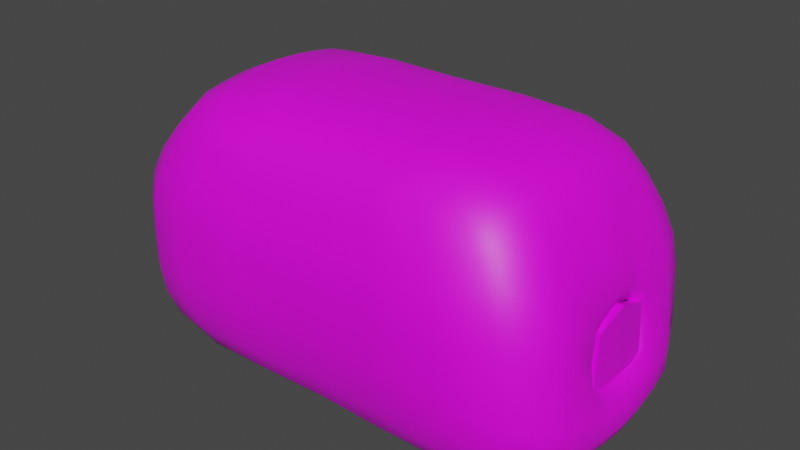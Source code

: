 # Source: stomach.blend  (saved by Blender 3.6.13; exported with 4.5.12 LTS)
import bpy
from mathutils import Matrix  # noqa: F401  (used for matrix-valued properties, if any)

bpy.ops.wm.read_factory_settings(use_empty=True)
scene = bpy.context.scene
scene.name = 'Scene'

# ---- collections
col_collection = bpy.data.collections.new('Collection'); scene.collection.children.link(col_collection)

# ---- images (referenced by path relative to the original .blend; pixels are not part of the script)
import os
ASSET_DIR = os.environ.get("B2B_ASSET_DIR", "")  # directory of the original .blend (textures are referenced by path, not embedded)
HERE = os.path.dirname(os.path.abspath(__file__))  # packed textures are extracted next to this script under _unpacked/

def load_image(name, relpath, width, height, colorspace="sRGB"):
    """Load a texture the original file referenced (path relative to the .blend, or extracted next to this script)."""
    p = next((c for c in (os.path.join(HERE, relpath), os.path.join(ASSET_DIR, relpath)) if relpath and os.path.exists(c)), "")
    if p:
        img = bpy.data.images.load(p, check_existing=True)
        img.name = name
    else:  # same state as the original file: an image datablock whose file is absent (Cycles renders it pink)
        img = bpy.data.images.new(name, width, height)
        img.source = "FILE"
        img.filepath = "//" + (relpath or name)
    img.colorspace_settings.name = colorspace
    return img
img_untitled = load_image('Untitled', '', 1024, 1024, 'sRGB')

# ---- materials (node trees are filled in below, after node groups)
mat_material = bpy.data.materials.new('Material')
mat_material.alpha_threshold = 0.0
mat_material.use_transparent_shadow = False
mat_material.roughness = 0.5
mat_material.line_color = (0.0, 0.0, 0.0, 1.0)

# ---- material node trees
mat_material.use_nodes = True; mat_material.node_tree.nodes.clear()
_N = mat_material.node_tree.nodes; _L = mat_material.node_tree.links
n0 = _N.new('ShaderNodeOutputMaterial'); n0.name = 'Material Output'; n0.location = (300, 300)
n1 = _N.new('ShaderNodeBsdfPrincipled'); n1.name = 'Principled BSDF'; n1.location = (10, 300)
n1.distribution = 'GGX'
n1.subsurface_method = 'RANDOM_WALK_SKIN'
n1.inputs[3].default_value = 1.45
n1.inputs[27].default_value = (0.0, 0.0, 0.0, 1.0)
n1.inputs[28].default_value = 1.0
n2 = _N.new('ShaderNodeTexImage'); n2.name = 'Image Texture'; n2.location = (-280, 260)
n2.image = img_untitled
_L.new(n1.outputs[0], n0.inputs[0])
_L.new(n2.outputs[0], n1.inputs[0])
n0.is_active_output = True

# ---- world
world_world = bpy.data.worlds.new('World'); scene.world = world_world
world_world.use_nodes = True; world_world.node_tree.nodes.clear()
_N = world_world.node_tree.nodes; _L = world_world.node_tree.links
n0 = _N.new('ShaderNodeOutputWorld'); n0.name = 'World Output'; n0.location = (300, 300)
n1 = _N.new('ShaderNodeBackground'); n1.name = 'Background'; n1.location = (10, 300)
n1.inputs[0].default_value = (0.05088, 0.05088, 0.05088, 1.0)
_L.new(n1.outputs[0], n0.inputs[0])
n0.is_active_output = True
world_world.color = (0.05088, 0.05088, 0.05088)
world_world.use_sun_shadow = False
world_world.sun_shadow_jitter_overblur = 0.0

# ---- meshes
me_cube = bpy.data.meshes.new('Cube')
me_cube.from_pydata([(0.7612, 0.8178, 0.6612), (1.051, 0.9779, -0.5897), (0.7612, -0.8178, 0.6612), (1.051, -0.9779, -0.5895), (1.058, 0.01077, 0.8998), (1.756, -1.39e-05, -0.7546), (0.5605, 0.5643, 0.3349), (0.7657, 0.7057, -0.9071), (0.5605, -0.5643, 0.3349), (0.7657, -0.7057, -0.9071), (0.8257, -4.657e-10, 0.4793), (1.366, 2.767e-05, -0.9933), (-9.313e-10, 0.9599, -0.5197), (1.031, 0.9932, 0.1428), (1.031, -0.9932, 0.1428), (0.0, -0.7909, 0.6601), (0.9752, -0.5968, 0.8217), (-9.313e-10, -0.9599, -0.5197), (-3.725e-09, 0.7909, 0.6601), (1.609, 0.7466, -0.6894), (0.9752, 0.5989, 0.8217), (1.609, -0.7466, -0.6887), (1.628, 0.01106, 0.07719), (0.0, -3.725e-09, 0.9508), (-3.26e-09, 0.7427, -0.9022), (0.7222, 0.6429, -0.01888), (0.7222, -0.6429, -0.01888), (0.0, -0.5673, 0.3837), (0.7225, -0.3988, 0.4409), (-1.863e-09, -0.7427, -0.9022), (0.0, 0.5673, 0.3837), (1.345, 0.5142, -0.9915), (0.7225, 0.3988, 0.4409), (1.345, -0.5142, -0.9915), (1.474, 7.255e-05, 0.07276), (0.0, 0.0, 0.6274), (0.9683, 0.847, -0.9236), (0.9683, -0.847, -0.923), (1.615, 4.889e-09, -0.9482), (0.0, -0.5248, 0.8713), (1.863e-09, -0.9747, 0.1237), (1.562, -0.7379, 0.1527), (-1.304e-08, 0.9747, 0.1237), (1.562, 0.7403, 0.1527), (0.0, 0.5248, 0.8713), (-9.313e-10, -0.3682, 0.5764), (-3.725e-09, -0.6762, -0.01632), (1.133, -0.4556, -0.007369), (0.0, 0.6762, -0.01632), (1.133, 0.4557, -0.007369), (9.313e-10, 0.3682, 0.5764), (-1.863e-09, 0.8466, -0.9054), (-1.397e-09, -0.8466, -0.9054), (1.474, 0.636, -0.9448), (1.474, -0.636, -0.942), (0.7219, 0.6869, -0.5696), (0.7219, -0.6869, -0.5696), (1.5, 0.0004294, -0.4821), (0.0, -0.7079, -0.4864), (1.261, -0.4874, -0.4802), (0.0, 0.7079, -0.4864), (1.261, 0.4875, -0.4802), (0.8294, 0.0005516, -0.9129), (0.8347, 0.001792, -0.577), (-0.7612, 0.8178, 0.6612), (-1.051, 0.9779, -0.5897), (-0.7612, -0.8178, 0.6612), (-1.051, -0.9779, -0.5895), (-1.058, -3.725e-09, 0.9064), (-1.776, -1.863e-09, -0.7179), (-0.5605, 0.5643, 0.3349), (-0.9946, 0.7057, -0.9071), (-0.5605, -0.5643, 0.3349), (-0.9072, -0.7057, -0.9071), (-0.7665, -3.076e-05, 0.4834), (-1.366, -8.325e-05, -0.9933), (-1.031, 0.9932, 0.1428), (-1.031, -0.9932, 0.1428), (-0.9754, -0.6001, 0.8224), (-1.611, 0.7502, -0.6833), (-0.9754, 0.6001, 0.8224), (-1.611, -0.7502, -0.6826), (-1.732, -4.657e-09, 0.2272), (-0.7222, 0.6429, -0.01888), (-0.7222, -0.6429, -0.01888), (-0.7122, -0.3988, 0.4429), (-1.345, 0.5142, -0.9915), (-0.7122, 0.3988, 0.4429), (-1.345, -0.5142, -0.9915), (-1.177, -0.0006065, 0.0116), (-0.9683, 0.847, -0.9236), (-0.9683, -0.847, -0.923), (-1.615, 6.985e-09, -0.9482), (-1.573, -0.7632, 0.1953), (-1.573, 0.7632, 0.1953), (-1.083, -0.4551, 0.0007559), (-1.083, 0.455, 0.0007559), (-1.474, 0.636, -0.9448), (-1.474, -0.636, -0.942), (-0.7894, 0.721, -0.5434), (-0.8634, -0.6869, -0.5592), (-1.234, -0.003261, -0.484), (-1.263, -0.5628, -0.4798), (-1.261, 0.524, -0.4935), (-1.014, -0.0007493, -0.9978), (-0.8614, 0.05283, -0.5532), (1.038, -0.2856, 0.8819), (1.729, -0.3698, -0.7409), (0.8066, -0.198, 0.4665), (1.344, -0.2876, -0.9921), (0.0, -0.2576, 0.9335), (1.635, -0.2729, -0.01138), (-2.794e-09, -0.1801, 0.6178), (1.464, -0.2313, -0.03667), (1.588, -0.3235, -0.9469), (1.484, -0.2692, -0.4312), (0.8009, -0.345, -0.5733), (0.8032, -0.3526, -0.9102), (-1.039, -0.3012, 0.8859), (-1.743, -0.3839, -0.7104), (-0.7555, -0.198, 0.4748), (-1.344, -0.2876, -0.9921), (-1.7, -0.3908, 0.2184), (-1.16, -0.2279, 0.009146), (-1.588, -0.3235, -0.9469), (-1.214, -0.2632, -0.4817), (-0.8955, -0.3466, -0.552), (-0.943, -0.3536, -0.9103), (1.729, 0.3698, -0.7414), (1.038, 0.2984, 0.8819), (1.344, 0.2876, -0.9925), (0.8066, 0.198, 0.4665), (1.635, 0.2833, -0.01138), (0.0, 0.2576, 0.9335), (1.464, 0.2315, -0.03667), (3.725e-09, 0.1801, 0.6178), (1.588, 0.3235, -0.9487), (1.484, 0.2695, -0.4312), (0.8032, 0.3531, -0.9102), (0.8009, 0.3469, -0.5733), (-1.743, 0.3839, -0.7108), (-1.039, 0.3012, 0.8859), (-1.344, 0.2875, -0.9925), (-0.7555, 0.198, 0.4748), (-1.7, 0.3908, 0.2184), (-1.16, 0.2271, 0.009146), (-1.588, 0.3235, -0.9487), (-1.215, 0.2592, -0.4839), (-1.031, 0.3522, -0.9124), (-0.8261, 0.357, -0.5432), (1.059, 1.007, -0.2124), (1.059, -1.007, -0.2124), (1.685, -5.499e-05, -0.5261), (7.451e-09, -0.9856, -0.1784), (1.614, -0.7568, -0.282), (-3.725e-09, 0.9856, -0.1784), (1.614, 0.7568, -0.282), (-1.059, 1.007, -0.2124), (-1.059, -1.007, -0.2124), (-1.793, -4.657e-09, -0.2574), (-1.626, -0.7755, -0.2486), (-1.626, 0.7755, -0.2486), (-1.759, -0.3974, -0.2565), (1.678, -0.3069, -0.439), (-1.759, 0.3974, -0.2565), (1.678, 0.3069, -0.439), (-0.1126, 0.66, -0.9623), (-0.2673, 0.05996, -0.9795), (-0.09819, 0.3605, -0.9787), (-0.5855, 0.08779, -0.7599), (-0.5595, 0.3604, -0.7428), (-0.5436, 0.7237, -0.7049), (-0.3744, 0.09774, -0.8778), (-0.2909, 0.7147, -0.8599), (-0.3076, 0.3759, -0.8858), (0.922, 0.9184, 0.4349), (0.922, -0.9184, 0.4349), (1.477, 0.04317, 0.5401), (5.588e-09, -0.9093, 0.3973), (1.364, -0.6741, 0.5371), (-5.588e-09, 0.9093, 0.3973), (1.364, 0.6826, 0.5371), (-0.922, 0.9184, 0.4349), (-0.922, -0.9184, 0.4349), (-1.495, -4.657e-09, 0.6118), (-1.367, -0.692, 0.5488), (-1.367, 0.692, 0.5488), (-1.467, -0.3521, 0.5956), (1.452, -0.2717, 0.5369), (-1.467, 0.3521, 0.5956), (1.452, 0.3229, 0.5369), (0.5638, 0.9782, -0.5413), (0.9839, 0.9616, 0.2948), (1.062, 1.002, -0.3987), (0.9839, -0.9616, 0.2948), (1.062, -1.002, -0.3987), (0.4583, -0.8063, 0.6619), (1.02, -0.4416, 0.8644), (0.8822, -0.7364, 0.7405), (0.5638, -0.9782, -0.5412), (0.4583, 0.8063, 0.6619), (1.7, 0.5635, -0.7217), (1.4, 0.8956, -0.643), (0.8822, 0.7367, 0.7405), (1.052, 0.1537, 0.8942), (1.4, -0.8957, -0.6425), (1.748, -0.1823, -0.7514), (1.575, 0.03119, 0.284), (1.738, -3.988e-05, -0.6268), (0.5871, 0.001347, 0.9483), (0.4764, 0.7448, -0.9038), (0.6476, 0.6056, 0.1952), (0.6943, 0.7256, -0.7388), (0.6476, -0.6056, 0.1952), (0.6943, -0.7256, -0.7388), (0.3329, -0.5686, 0.3702), (0.7749, -0.2974, 0.46), (0.6461, -0.4981, 0.3946), (0.4764, -0.7448, -0.9038), (0.3329, 0.5686, 0.3702), (1.329, 0.4261, -0.9919), (1.148, 0.6265, -0.9808), (0.6461, 0.4981, 0.3946), (0.8218, 0.09901, 0.4746), (1.148, -0.6265, -0.9808), (1.36, -0.1438, -0.9929), (1.197, 9.068e-06, 0.2694), (0.4194, 0.0, 0.5963), (1.018, 0.921, -0.78), (0.9226, 0.7749, -0.9738), (1.018, -0.921, -0.7795), (0.9226, -0.7749, -0.9734), (1.708, -1.734e-06, -0.8686), (1.503, 3.464e-06, -0.9841), (0.0, -0.3876, 0.916), (0.0, -0.669, 0.7808), (0.5425, -0.549, 0.8667), (0.5538, -0.9933, 0.1278), (0.0, -0.9471, 0.2632), (3.958e-09, -0.9852, -0.02468), (1.63, -0.5102, 0.0806), (1.477, -0.7098, 0.3521), (1.368, -0.9076, 0.1638), (1.601, -0.7511, -0.06159), (0.0, 0.9471, 0.2632), (0.5538, 0.9933, 0.1278), (-3.492e-09, 0.9852, -0.02468), (1.368, 0.9079, 0.1638), (1.477, 0.7161, 0.3521), (1.63, 0.5173, 0.0806), (1.601, 0.7515, -0.06159), (-3.725e-09, 0.669, 0.7808), (-1.397e-09, 0.3876, 0.916), (0.5425, 0.5493, 0.8667), (0.3853, -0.3768, 0.5478), (-1.863e-09, -0.4726, 0.5066), (-3.725e-09, -0.2711, 0.6072), (-9.313e-10, -0.6972, -0.2472), (0.0, -0.6349, 0.202), (0.3902, -0.6732, -0.01864), (1.212, -0.4755, -0.2472), (0.9571, -0.5639, -0.01129), (0.9728, -0.4279, 0.2398), (1.296, -0.344, -0.01831), (0.0, 0.6972, -0.2472), (0.3902, 0.6732, -0.01864), (0.0, 0.6349, 0.202), (1.212, 0.4755, -0.2472), (1.296, 0.3441, -0.01831), (0.9728, 0.4279, 0.2398), (0.9571, 0.5639, -0.01129), (0.3853, 0.3768, 0.5478), (0.0, 0.2711, 0.6072), (0.0, 0.4726, 0.5066), (-9.313e-10, 0.9103, -0.7321), (0.5206, 0.8575, -0.9112), (-7.451e-09, 0.787, -0.9668), (-9.313e-10, -0.9103, -0.7321), (5.588e-09, -0.787, -0.9668), (0.5206, -0.8575, -0.9111), (1.556, 0.7002, -0.8439), (1.559, 0.4839, -0.9483), (1.385, 0.5735, -0.9854), (1.285, 0.7672, -0.936), (1.556, -0.7002, -0.8419), (1.285, -0.7672, -0.9342), (1.385, -0.5735, -0.9835), (1.559, -0.4839, -0.9457), (0.7799, 0.6659, -0.2569), (0.7799, -0.6659, -0.2569), (1.62, -0.232, -0.4163), (0.0, -0.7191, -0.7234), (1.303, -0.5008, -0.7358), (0.0, 0.7191, -0.7234), (1.303, 0.5009, -0.7358), (1.337, 0.3965, -0.4167), (1.078, 0.6, -0.4937), (0.4432, 0.7084, -0.4947), (1.078, -0.6, -0.4937), (1.497, -0.1386, -0.4767), (0.4432, -0.7084, -0.4947), (0.7671, 0.001347, -0.746), (0.7843, 0.5294, -0.9086), (1.273, 0.001271, -0.4984), (0.8256, -0.1719, -0.5757), (1.202, 0.0001347, -0.9852), (0.8211, -0.176, -0.912), (0.7644, 0.5173, -0.5712), (-0.5638, 0.9782, -0.5413), (-0.9839, 0.9616, 0.2948), (-1.062, 1.002, -0.3987), (-0.9839, -0.9616, 0.2948), (-1.062, -1.002, -0.3987), (-0.4583, -0.8063, 0.6619), (-1.02, -0.4515, 0.8665), (-0.8822, -0.7369, 0.7405), (-0.5638, -0.9782, -0.5412), (-0.4583, 0.8063, 0.6619), (-1.708, 0.5737, -0.7034), (-1.4, 0.8961, -0.6422), (-0.8822, 0.7369, 0.7405), (-1.052, 0.1506, 0.9), (-1.4, -0.8961, -0.6418), (-1.765, -0.192, -0.7155), (-1.63, -5.704e-09, 0.4289), (-1.797, -3.842e-09, -0.5061), (-0.5872, -1.979e-09, 0.9491), (-0.4764, 0.7448, -0.9038), (-0.6476, 0.6056, 0.1952), (-0.9138, 0.7299, -0.7284), (-0.6476, -0.6056, 0.1952), (-0.8358, -0.7256, -0.7388), (-0.3329, -0.5686, 0.3702), (-0.7439, -0.2974, 0.4659), (-0.6448, -0.4981, 0.3949), (-0.4764, -0.7448, -0.9038), (-0.3329, 0.5686, 0.3702), (-1.329, 0.4261, -0.9919), (-1.148, 0.6265, -0.9808), (-0.6448, 0.4981, 0.3949), (-0.7631, 0.09898, 0.4807), (-1.148, -0.6265, -0.9808), (-1.359, -0.1438, -0.9929), (-1.019, -0.0001489, 0.2715), (-0.412, -3.845e-06, 0.5968), (-1.018, 0.921, -0.78), (-0.9226, 0.7749, -0.9738), (-1.018, -0.921, -0.7795), (-0.9226, -0.7749, -0.9734), (-1.71, 1.164e-09, -0.8641), (-1.503, -1.04e-05, -0.9841), (-0.5425, -0.5494, 0.8668), (-0.5538, -0.9933, 0.1278), (-1.666, -0.5839, 0.2105), (-1.484, -0.7331, 0.3805), (-1.37, -0.9108, 0.1691), (-1.614, -0.7748, -0.01815), (-0.5538, 0.9933, 0.1278), (-1.37, 0.9108, 0.1691), (-1.484, 0.7331, 0.3805), (-1.666, 0.5839, 0.2105), (-1.614, 0.7748, -0.01815), (-0.5425, 0.5494, 0.8668), (-0.384, -0.3768, 0.5481), (-0.3902, -0.6732, -0.01864), (-1.162, -0.4742, -0.2417), (-0.9508, -0.5638, -0.01028), (-0.9419, -0.4279, 0.2457), (-1.141, -0.3415, 0.006753), (-0.3902, 0.6732, -0.01864), (-1.162, 0.4738, -0.2417), (-1.141, 0.3411, 0.006753), (-0.9419, 0.4278, 0.2457), (-0.9508, 0.5638, -0.01028), (-0.384, 0.3768, 0.5481), (-0.5206, 0.8575, -0.9112), (-0.5206, -0.8575, -0.9111), (-1.556, 0.7006, -0.8431), (-1.559, 0.4839, -0.9483), (-1.385, 0.5735, -0.9854), (-1.285, 0.7672, -0.936), (-1.556, -0.7006, -0.8411), (-1.285, -0.7672, -0.9342), (-1.385, -0.5735, -0.9835), (-1.559, -0.4839, -0.9457), (-0.7737, 0.6688, -0.25), (-0.7798, -0.6659, -0.2569), (-1.253, -0.001641, -0.232), (-1.303, -0.5009, -0.7358), (-1.303, 0.5008, -0.7358), (-1.205, 0.3878, -0.4835), (-1.069, 0.6042, -0.4834), (-0.437, 0.7112, -0.4878), (-1.078, -0.6, -0.4937), (-1.227, -0.1335, -0.483), (-0.4432, -0.7084, -0.4947), (-0.8435, 0.002483, -0.7595), (-1.013, 0.529, -0.91), (-1.114, -0.0001174, -0.5138), (-0.9062, -0.1719, -0.5554), (-1.197, -0.0003221, -0.9923), (-0.9566, -0.1777, -0.9192), (-0.8086, 0.5393, -0.5363), (1.052, -0.1349, 0.8942), (1.7, -0.5635, -0.721), (0.8218, -0.09901, 0.4746), (1.329, -0.4261, -0.9913), (-1.164e-08, -0.1288, 0.9454), (1.626, -0.1133, 0.05793), (0.0, -0.09004, 0.6244), (1.472, -0.1127, 0.05201), (1.606, -0.1618, -0.9476), (1.337, -0.3962, -0.4167), (0.7644, -0.5164, -0.5712), (0.7843, -0.5292, -0.9086), (-1.052, -0.1506, 0.9), (-1.708, -0.5737, -0.7027), (-0.7631, -0.09903, 0.4807), (-1.329, -0.4261, -0.9913), (-1.722, -0.1954, 0.2244), (-1.172, -0.1143, 0.01082), (-1.606, -0.1618, -0.9476), (-1.204, -0.3899, -0.4789), (-0.8793, -0.5167, -0.5495), (-0.925, -0.5296, -0.9086), (-1.178, -0.3172, -0.9832), (-0.8703, -0.3649, -0.7427), (-1.099, -0.3052, -0.5073), (-1.48, -0.2936, -0.9837), (-1.68, -0.3577, -0.8591), (-1.004, -0.2136, 0.2657), (-1.234, -0.2403, -0.232), (-0.4061, -0.1853, 0.5872), (-1.31, -0.3282, 0.7642), (-1.746, -0.3971, -0.009912), (-0.5767, -0.272, 0.9304), (1.178, -0.317, -0.9832), (0.7384, -0.3624, -0.7425), (1.233, -0.3085, -0.4908), (1.48, -0.2936, -0.9837), (1.678, -0.3559, -0.863), (1.163, -0.2138, 0.242), (1.526, -0.2794, -0.2645), (0.4124, -0.1853, 0.5861), (1.561, -0.2735, 0.2767), (1.722, -0.3508, -0.597), (0.5766, -0.27, 0.9299), (1.748, 0.1822, -0.7516), (1.02, 0.4482, 0.8644), (1.36, 0.1438, -0.9931), (0.7749, 0.2974, 0.46), (1.626, 0.1326, 0.05793), (0.0, 0.1288, 0.9454), (1.472, 0.1129, 0.05201), (-1.863e-09, 0.09004, 0.6244), (1.606, 0.1618, -0.9486), (1.497, 0.1393, -0.4767), (0.8211, 0.1769, -0.912), (0.8256, 0.1749, -0.5757), (-1.765, 0.192, -0.7157), (-1.02, 0.4515, 0.8665), (-1.359, 0.1437, -0.9931), (-0.7439, 0.2974, 0.4659), (-1.722, 0.1954, 0.2244), (-1.172, 0.1132, 0.01082), (-1.606, 0.1618, -0.9486), (-1.228, 0.1277, -0.4845), (-1.045, 0.1752, -0.9207), (-0.8415, 0.1816, -0.5537), (-1.093, 0.3015, -0.5066), (-1.178, 0.3169, -0.9835), (-0.9513, 0.363, -0.739), (-1.48, 0.2936, -0.985), (-1.68, 0.3577, -0.8605), (-0.4061, 0.1853, 0.5872), (-1.004, 0.2134, 0.2657), (-1.235, 0.2381, -0.2323), (-0.5767, 0.272, 0.9304), (-1.746, 0.3971, -0.009912), (-1.31, 0.3282, 0.7642), (1.233, 0.3099, -0.4908), (1.178, 0.3171, -0.9833), (0.7384, 0.3638, -0.7425), (1.48, 0.2936, -0.985), (1.678, 0.3559, -0.8643), (0.4124, 0.1853, 0.5861), (1.163, 0.2139, 0.242), (1.526, 0.2796, -0.2645), (0.5766, 0.2716, 0.9299), (1.722, 0.3506, -0.597), (1.561, 0.3106, 0.2767), (1.053, 1.006, -0.02891), (1.053, -1.006, -0.02891), (0.0, -0.9813, -0.3369), (1.622, -0.7607, -0.4965), (0.0, 0.9813, -0.3369), (1.622, 0.7607, -0.4966), (-1.053, 1.006, -0.02891), (-1.053, -1.006, -0.02891), (-1.779, -7.567e-09, -0.005745), (-1.63, -0.7714, -0.4778), (-1.63, 0.7714, -0.4779), (-1.763, -0.3952, -0.5004), (1.659, -0.3311, -0.2327), (-1.763, 0.3952, -0.5005), (1.659, 0.3326, -0.2327), (1.685, 0.5392, -0.3569), (-1.724, 0.5937, -0.255), (1.683, -0.1458, -0.5168), (-1.783, -0.1987, -0.2571), (-1.783, 0.1987, -0.2571), (-1.412, 0.9243, -0.2338), (-0.5682, 1.005, -0.1895), (-1.412, -0.9243, -0.2338), (-1.724, -0.5937, -0.255), (-0.5682, -1.005, -0.1895), (1.683, 0.1457, -0.5168), (1.411, 0.922, -0.238), (0.5682, 1.005, -0.1895), (1.411, -0.922, -0.238), (1.685, -0.5391, -0.3569), (0.5682, -1.005, -0.1895), (1.625, 1.69e-05, -0.485), (1.62, 0.2321, -0.4163), (1.609, -0.2105, -0.1089), (1.609, 0.2124, -0.1089), (1.608, 0.001555, 0.001273), (-0.09082, 0.533, -0.9779), (-0.1286, 0.1877, -0.9775), (-0.3388, 0.06968, -0.9088), (-0.7273, 0.3567, -0.6319), (-0.1857, 0.7082, -0.9202), (-0.5867, 0.00712, -0.987), (-0.7152, 0.06007, -0.6948), (-0.4227, 0.3696, -0.8252), (-0.703, 0.7239, -0.6012), (-0.5504, 0.5422, -0.7265), (-0.5724, 0.1899, -0.7513), (-0.4871, 0.07292, -0.828), (-0.4086, 0.7189, -0.7896), (-0.2012, 0.3716, -0.9349), (-0.2976, 0.5484, -0.8752), (-0.3284, 0.205, -0.8872), (0.8509, 0.8705, 0.5676), (0.8509, -0.8705, 0.5676), (1.332, 0.03099, 0.759), (-2.794e-09, -0.8649, 0.5301), (1.225, -0.6382, 0.704), (-3.725e-09, 0.8649, 0.5301), (1.225, 0.6442, 0.704), (-0.8509, 0.8705, 0.5676), (-0.8509, -0.8705, 0.5676), (-1.335, -3.725e-09, 0.7835), (-1.226, -0.6483, 0.707), (-1.226, 0.6483, 0.707), (-1.6, -0.3745, 0.4161), (1.307, -0.2813, 0.7474), (-1.6, 0.3745, 0.4161), (1.307, 0.318, 0.7474), (1.43, 0.5005, 0.5456), (-1.44, 0.5266, 0.5806), (1.468, -0.1007, 0.537), (-1.486, -0.176, 0.6068), (-1.486, 0.176, 0.6068), (-1.206, 0.8341, 0.4917), (-0.5002, 0.9244, 0.4048), (-1.206, -0.8341, 0.4917), (-1.44, -0.5266, 0.5806), (-0.5002, -0.9244, 0.4048), (1.468, 0.176, 0.537), (1.206, 0.833, 0.4902), (0.5002, 0.9244, 0.4048), (1.206, -0.8319, 0.4902), (1.43, -0.4739, 0.5456), (0.5002, -0.9244, 0.4048), (0.5665, -0.4074, 0.9116), (0.4972, -0.6913, 0.7776), (0.5647, -1.005, -0.02702), (0.47, -0.8783, 0.5367), (1.668, -0.5275, -0.1446), (1.284, -0.4613, 0.7369), (1.093, -0.7858, 0.6359), (1.401, -0.9205, -0.03026), (0.47, 0.8783, 0.5367), (0.5647, 1.005, -0.02702), (1.401, 0.9205, -0.03026), (1.093, 0.7865, 0.6359), (1.324, 0.1715, 0.7551), (0.4972, 0.6914, 0.7776), (0.5839, 0.1364, 0.9425), (0.4038, -0.2788, 0.5761), (0.3538, -0.4792, 0.4836), (0.4165, -0.6951, -0.2506), (0.3558, -0.6326, 0.197), (1.38, -0.3666, -0.2511), (1.024, -0.5853, -0.2496), (0.8402, -0.5313, 0.2181), (1.082, -0.3206, 0.2425), (0.4165, 0.6951, -0.2506), (0.3558, 0.6326, 0.197), (1.024, 0.5853, -0.2496), (1.623, 0.1321, -0.4766), (1.192, 0.1068, 0.2595), (0.8402, 0.5313, 0.2181), (0.3538, 0.4792, 0.4836), (0.4175, 0.09267, 0.593), (0.5466, 0.9255, -0.7469), (0.4936, 0.7931, -0.9687), (0.5466, -0.9255, -0.7468), (0.4936, -0.7931, -0.9686), (1.354, 0.84, -0.8157), (1.699, 0.1776, -0.8675), (1.496, 0.1468, -0.9845), (1.21, 0.6953, -0.9829), (1.647, -0.5334, -0.8565), (1.354, -0.84, -0.8144), (1.21, -0.6953, -0.9816), (1.456, -0.4383, -0.9835), (1.265, -0.1551, -0.4967), (1.108, 0.6165, -0.7373), (0.4566, 0.7229, -0.7268), (1.108, -0.6165, -0.7373), (0.4566, -0.7229, -0.7268), (0.7582, 0.1827, -0.7448), (0.7164, -0.5441, -0.7404), (1.194, 0.1586, -0.9846), (1.161, 0.4577, -0.4878), (1.162, -0.4743, -0.9819), (-0.5666, -0.4086, 0.9119), (-0.4972, -0.6914, 0.7776), (-0.5647, -1.005, -0.02702), (-0.47, -0.8783, 0.5367), (-1.711, -0.5933, -0.01329), (-1.286, -0.4912, 0.7462), (-1.093, -0.787, 0.6363), (-1.402, -0.9235, -0.02483), (-0.47, 0.8783, 0.5367), (-0.5647, 1.005, -0.02702), (-1.402, 0.9235, -0.02483), (-1.093, 0.787, 0.6363), (-1.327, 0.1641, 0.7775), (-1.769, 0.1986, -0.007047), (-0.4972, 0.6914, 0.7776), (-0.5839, 0.136, 0.9433), (-0.4, -0.2788, 0.5769), (-0.3537, -0.4792, 0.4836), (-0.4165, -0.6951, -0.2506), (-0.3558, -0.6326, 0.197), (-1.216, -0.3587, -0.2337), (-1.018, -0.5852, -0.2489), (-0.8364, -0.5313, 0.2188), (-0.9884, -0.3204, 0.2599), (-0.4149, 0.6958, -0.2489), (-0.3558, 0.6326, 0.197), (-1.017, 0.5858, -0.2472), (-1.247, 0.1181, -0.2322), (-1.015, 0.1066, 0.2697), (-0.8364, 0.5313, 0.2188), (-0.3537, 0.4792, 0.4836), (-0.4101, 0.09267, 0.5938), (-0.5466, 0.9255, -0.7469), (-0.4936, 0.7931, -0.9687), (-0.5466, -0.9255, -0.7468), (-0.4936, -0.7931, -0.9686), (-1.354, 0.8401, -0.8156), (-1.701, 0.1789, -0.8631), (-1.496, 0.1468, -0.9845), (-1.21, 0.6953, -0.9829), (-1.647, -0.5347, -0.8542), (-1.354, -0.8401, -0.8143), (-1.21, -0.6953, -0.9816), (-1.456, -0.4383, -0.9835), (-1.112, -0.1544, -0.5098), (-1.106, 0.6172, -0.7356), (-0.4551, 0.7237, -0.7251), (-1.107, -0.6165, -0.7373), (-0.4566, -0.7229, -0.7268), (-0.9671, 0.1802, -0.7433), (-0.8529, -0.5452, -0.7406), (-1.193, 0.1582, -0.9866), (-1.078, 0.4544, -0.5039), (-1.161, -0.4743, -0.9819), (-1.193, -0.1588, -0.9863), (-0.8856, -0.1837, -0.7473), (-1.085, -0.454, -0.5067), (-1.496, -0.1468, -0.9839), (-1.701, -0.1789, -0.8624), (-1.015, -0.1069, 0.2697), (-1.247, -0.1211, -0.232), (-0.4101, -0.09267, 0.5938), (-1.327, -0.1641, 0.7775), (-1.769, -0.1986, -0.007047), (-0.5839, -0.136, 0.9433), (1.194, -0.1584, -0.9846), (0.7582, -0.1805, -0.7448), (1.161, -0.457, -0.4878), (1.496, -0.1468, -0.9839), (1.699, -0.1776, -0.8669), (1.192, -0.1068, 0.2595), (1.623, -0.1321, -0.4766), (0.4175, -0.09267, 0.593), (1.324, -0.1175, 0.7551), (0.5839, -0.134, 0.9425), (-1.107, 0.1489, -0.5088), (-1.162, 0.4743, -0.9822), (-0.933, 0.5466, -0.7348), (-1.456, 0.4383, -0.9854), (-1.647, 0.5347, -0.8562), (-0.4, 0.2788, 0.5769), (-0.9884, 0.3203, 0.2599), (-1.216, 0.3574, -0.2339), (-0.5666, 0.4086, 0.9119), (-1.711, 0.5933, -0.01329), (-1.286, 0.4912, 0.7462), (1.265, 0.1573, -0.4967), (1.162, 0.4743, -0.982), (0.7164, 0.5447, -0.7404), (1.456, 0.4383, -0.9854), (1.647, 0.5334, -0.8584), (0.4038, 0.2788, 0.5761), (1.082, 0.3206, 0.2425), (1.38, 0.3666, -0.2511), (0.5665, 0.4082, 0.9116), (1.668, 0.5287, -0.1446), (1.284, 0.4802, 0.7369), (1.705, 0.5591, -0.551), (-1.728, 0.5904, -0.4945), (1.732, -0.168, -0.6217), (-1.787, -0.1976, -0.5043), (-1.787, 0.1976, -0.5043), (-1.415, 0.92, -0.4435), (-0.5694, 1.001, -0.3562), (-1.415, -0.92, -0.4435), (-1.728, -0.5904, -0.4944), (-0.5694, -1.001, -0.3562), (1.732, 0.1678, -0.6217), (1.414, 0.9186, -0.4459), (0.5694, 1.001, -0.3562), (1.414, -0.9186, -0.4458), (1.705, -0.5592, -0.5509), (0.5694, -1.001, -0.3562), (1.618, -0.2555, -0.2693), (1.618, 0.2562, -0.2693), (1.607, -0.1131, -0.02209), (1.607, 0.116, -0.02209), (-0.2289, 0.1984, -0.9322), (-0.1908, 0.5447, -0.9298), (-0.6052, 0.01451, -0.8313), (-0.7149, 0.54, -0.619), (-0.736, 0.1831, -0.6438), (-0.414, 0.5461, -0.8101), (-0.4411, 0.1968, -0.8309), (1.546, 0.5111, 0.3189), (-1.569, 0.5597, 0.4045), (1.57, -0.1039, 0.2765), (-1.621, -0.1872, 0.4249), (-1.621, 0.1872, 0.4249), (-1.299, 0.8784, 0.3379), (-0.5307, 0.9642, 0.2701), (-1.299, -0.8784, 0.3379), (-1.569, -0.5597, 0.4045), (-0.5307, -0.9642, 0.2701), (1.57, 0.1584, 0.2765), (1.298, 0.8762, 0.3344), (0.5307, 0.9642, 0.2701), (1.298, -0.8755, 0.3344), (1.546, -0.4917, 0.3189), (0.5307, -0.9642, 0.2701)], [], [(106, 446, 575, 197), (446, 110, 234, 575), (575, 234, 39, 236), (197, 575, 236, 16), (16, 236, 576, 198), (236, 39, 235, 576), (576, 235, 15, 196), (198, 576, 196, 2), (151, 492, 577, 521), (492, 14, 237, 577), (577, 237, 40, 239), (521, 577, 239, 153), (176, 544, 578, 574), (544, 2, 196, 578), (578, 196, 15, 546), (574, 578, 546, 178), (163, 503, 579, 520), (503, 111, 240, 579), (579, 240, 41, 243), (520, 579, 243, 154), (188, 556, 580, 573), (556, 106, 197, 580), (580, 197, 16, 547), (573, 580, 547, 179), (179, 547, 581, 572), (547, 16, 198, 581), (581, 198, 2, 544), (572, 581, 544, 176), (154, 243, 582, 519), (243, 41, 242, 582), (582, 242, 14, 492), (519, 582, 492, 151), (180, 548, 583, 571), (548, 18, 200, 583), (583, 200, 0, 543), (571, 583, 543, 175), (155, 246, 584, 518), (246, 42, 245, 584), (584, 245, 13, 491), (518, 584, 491, 150), (150, 491, 585, 517), (491, 13, 247, 585), (585, 247, 43, 250), (517, 585, 250, 156), (175, 543, 586, 570), (543, 0, 203, 586), (586, 203, 20, 549), (570, 586, 549, 181), (190, 558, 587, 569), (558, 129, 204, 587), (587, 204, 4, 545), (569, 587, 545, 177), (0, 200, 588, 203), (200, 18, 251, 588), (588, 251, 44, 253), (203, 588, 253, 20), (129, 488, 589, 204), (488, 133, 452, 589), (589, 452, 23, 209), (204, 589, 209, 4), (108, 216, 590, 443), (216, 28, 254, 590), (590, 254, 45, 256), (443, 590, 256, 112), (28, 217, 591, 254), (217, 8, 215, 591), (591, 215, 27, 255), (254, 591, 255, 45), (56, 300, 592, 289), (300, 58, 257, 592), (592, 257, 46, 259), (289, 592, 259, 26), (26, 259, 593, 213), (259, 46, 258, 593), (593, 258, 27, 215), (213, 593, 215, 8), (115, 412, 594, 442), (412, 59, 260, 594), (594, 260, 47, 263), (442, 594, 263, 113), (59, 298, 595, 260), (298, 56, 289, 595), (595, 289, 26, 261), (260, 595, 261, 47), (47, 261, 596, 262), (261, 26, 213, 596), (596, 213, 8, 217), (262, 596, 217, 28), (113, 263, 597, 441), (263, 47, 262, 597), (597, 262, 28, 216), (441, 597, 216, 108), (60, 297, 598, 264), (297, 55, 288, 598), (598, 288, 25, 265), (264, 598, 265, 48), (48, 265, 599, 266), (265, 25, 211, 599), (599, 211, 6, 219), (266, 599, 219, 30), (55, 296, 600, 288), (296, 61, 267, 600), (600, 267, 49, 270), (288, 600, 270, 25), (57, 522, 601, 456), (522, 152, 516, 601), (601, 516, 165, 523), (456, 601, 523, 137), (134, 453, 602, 486), (453, 34, 226, 602), (602, 226, 10, 223), (486, 602, 223, 131), (25, 270, 603, 211), (270, 49, 269, 603), (603, 269, 32, 222), (211, 603, 222, 6), (6, 222, 604, 219), (222, 32, 271, 604), (604, 271, 50, 273), (219, 604, 273, 30), (131, 223, 605, 485), (223, 10, 227, 605), (605, 227, 35, 454), (485, 605, 454, 135), (12, 191, 606, 274), (191, 1, 228, 606), (606, 228, 36, 275), (274, 606, 275, 51), (51, 275, 607, 276), (275, 36, 229, 607), (607, 229, 7, 210), (276, 607, 210, 24), (3, 199, 608, 230), (199, 17, 277, 608), (608, 277, 52, 279), (230, 608, 279, 37), (37, 279, 609, 231), (279, 52, 278, 609), (609, 278, 29, 218), (231, 609, 218, 9), (1, 202, 610, 228), (202, 19, 280, 610), (610, 280, 53, 283), (228, 610, 283, 36), (128, 447, 611, 484), (447, 5, 232, 611), (611, 232, 38, 455), (484, 611, 455, 136), (136, 455, 612, 483), (455, 38, 233, 612), (612, 233, 11, 449), (483, 612, 449, 130), (36, 283, 613, 229), (283, 53, 282, 613), (613, 282, 31, 221), (229, 613, 221, 7), (107, 404, 614, 440), (404, 21, 284, 614), (614, 284, 54, 287), (440, 614, 287, 114), (21, 205, 615, 284), (205, 3, 230, 615), (615, 230, 37, 285), (284, 615, 285, 54), (54, 285, 616, 286), (285, 37, 231, 616), (616, 231, 9, 224), (286, 616, 224, 33), (114, 287, 617, 439), (287, 54, 286, 617), (617, 286, 33, 406), (439, 617, 406, 109), (115, 299, 618, 438), (299, 57, 303, 618), (618, 303, 63, 304), (438, 618, 304, 116), (7, 221, 619, 212), (221, 31, 294, 619), (619, 294, 61, 296), (212, 619, 296, 55), (24, 210, 620, 293), (210, 7, 212, 620), (620, 212, 55, 297), (293, 620, 297, 60), (33, 224, 621, 292), (224, 9, 214, 621), (621, 214, 56, 298), (292, 621, 298, 59), (9, 218, 622, 214), (218, 29, 291, 622), (622, 291, 58, 300), (214, 622, 300, 56), (138, 457, 623, 482), (457, 62, 301, 623), (623, 301, 63, 458), (482, 623, 458, 139), (117, 414, 624, 437), (414, 9, 214, 624), (624, 214, 56, 413), (437, 624, 413, 116), (130, 449, 625, 481), (449, 11, 305, 625), (625, 305, 62, 457), (481, 625, 457, 138), (137, 295, 626, 480), (295, 61, 296, 626), (626, 296, 55, 307), (480, 626, 307, 139), (109, 406, 627, 436), (406, 33, 224, 627), (627, 224, 9, 414), (436, 627, 414, 117), (118, 314, 628, 435), (314, 78, 351, 628), (628, 351, 39, 234), (435, 628, 234, 110), (78, 315, 629, 351), (315, 66, 313, 629), (629, 313, 15, 235), (351, 629, 235, 39), (158, 515, 630, 498), (515, 153, 239, 630), (630, 239, 40, 352), (498, 630, 352, 77), (183, 568, 631, 551), (568, 178, 546, 631), (631, 546, 15, 313), (551, 631, 313, 66), (162, 514, 632, 434), (514, 160, 356, 632), (632, 356, 93, 353), (434, 632, 353, 122), (187, 567, 633, 433), (567, 185, 553, 633), (633, 553, 78, 314), (433, 633, 314, 118), (185, 566, 634, 553), (566, 183, 551, 634), (634, 551, 66, 315), (553, 634, 315, 78), (160, 513, 635, 356), (513, 158, 498, 635), (635, 498, 77, 355), (356, 635, 355, 93), (180, 565, 636, 548), (565, 182, 550, 636), (636, 550, 64, 317), (548, 636, 317, 18), (155, 512, 637, 246), (512, 157, 497, 637), (637, 497, 76, 357), (246, 637, 357, 42), (157, 511, 638, 497), (511, 161, 361, 638), (638, 361, 94, 358), (497, 638, 358, 76), (182, 564, 639, 550), (564, 186, 554, 639), (639, 554, 80, 320), (550, 639, 320, 64), (189, 563, 640, 479), (563, 184, 552, 640), (640, 552, 68, 321), (479, 640, 321, 141), (164, 510, 641, 478), (510, 159, 499, 641), (641, 499, 82, 463), (478, 641, 463, 144), (64, 320, 642, 317), (320, 80, 362, 642), (642, 362, 44, 251), (317, 642, 251, 18), (141, 321, 643, 477), (321, 68, 326, 643), (643, 326, 23, 452), (477, 643, 452, 133), (120, 432, 644, 333), (432, 112, 256, 644), (644, 256, 45, 363), (333, 644, 363, 85), (85, 363, 645, 334), (363, 45, 255, 645), (645, 255, 27, 332), (334, 645, 332, 72), (100, 386, 646, 395), (386, 84, 364, 646), (646, 364, 46, 257), (395, 646, 257, 58), (84, 330, 647, 364), (330, 72, 332, 647), (647, 332, 27, 258), (364, 647, 258, 46), (125, 431, 648, 422), (431, 123, 368, 648), (648, 368, 95, 365), (422, 648, 365, 102), (102, 365, 649, 393), (365, 95, 366, 649), (649, 366, 84, 386), (393, 649, 386, 100), (95, 367, 650, 366), (367, 85, 334, 650), (650, 334, 72, 330), (366, 650, 330, 84), (123, 430, 651, 368), (430, 120, 333, 651), (651, 333, 85, 367), (368, 651, 367, 95), (60, 264, 652, 392), (264, 48, 369, 652), (652, 369, 83, 385), (392, 652, 385, 99), (48, 266, 653, 369), (266, 30, 336, 653), (653, 336, 70, 328), (369, 653, 328, 83), (99, 385, 654, 391), (385, 83, 373, 654), (654, 373, 96, 370), (391, 654, 370, 103), (147, 476, 655, 466), (476, 145, 464, 655), (655, 464, 89, 387), (466, 655, 387, 101), (145, 475, 656, 464), (475, 143, 340, 656), (656, 340, 74, 343), (464, 656, 343, 89), (83, 328, 657, 373), (328, 70, 339, 657), (657, 339, 87, 372), (373, 657, 372, 96), (70, 336, 658, 339), (336, 30, 273, 658), (658, 273, 50, 374), (339, 658, 374, 87), (143, 474, 659, 340), (474, 135, 454, 659), (659, 454, 35, 344), (340, 659, 344, 74), (12, 274, 660, 308), (274, 51, 375, 660), (660, 375, 90, 345), (308, 660, 345, 65), (51, 276, 661, 375), (276, 24, 327, 661), (661, 327, 71, 346), (375, 661, 346, 90), (67, 347, 662, 316), (347, 91, 376, 662), (662, 376, 52, 277), (316, 662, 277, 17), (91, 348, 663, 376), (348, 73, 335, 663), (663, 335, 29, 278), (376, 663, 278, 52), (65, 345, 664, 319), (345, 90, 380, 664), (664, 380, 97, 377), (319, 664, 377, 79), (140, 473, 665, 459), (473, 146, 465, 665), (665, 465, 92, 349), (459, 665, 349, 69), (146, 472, 666, 465), (472, 142, 461, 666), (666, 461, 75, 350), (465, 666, 350, 92), (90, 346, 667, 380), (346, 71, 338, 667), (667, 338, 86, 379), (380, 667, 379, 97), (119, 429, 668, 416), (429, 124, 384, 668), (668, 384, 98, 381), (416, 668, 381, 81), (81, 381, 669, 322), (381, 98, 382, 669), (669, 382, 91, 347), (322, 669, 347, 67), (98, 383, 670, 382), (383, 88, 341, 670), (670, 341, 73, 348), (382, 670, 348, 91), (124, 428, 671, 384), (428, 121, 418, 671), (671, 418, 88, 383), (384, 671, 383, 98), (125, 427, 672, 394), (427, 126, 399, 672), (672, 399, 105, 398), (394, 672, 398, 101), (71, 329, 673, 338), (329, 99, 391, 673), (673, 391, 103, 389), (338, 673, 389, 86), (24, 293, 674, 327), (293, 60, 392, 674), (674, 392, 99, 329), (327, 674, 329, 71), (88, 388, 675, 341), (388, 102, 393, 675), (675, 393, 100, 331), (341, 675, 331, 73), (73, 331, 676, 335), (331, 100, 395, 676), (676, 395, 58, 291), (335, 676, 291, 29), (148, 471, 677, 467), (471, 149, 468, 677), (677, 468, 105, 396), (467, 677, 396, 104), (127, 426, 678, 424), (426, 126, 423, 678), (678, 423, 100, 331), (424, 678, 331, 73), (142, 470, 679, 461), (470, 148, 467, 679), (679, 467, 104, 400), (461, 679, 400, 75), (147, 469, 680, 390), (469, 149, 402, 680), (680, 402, 99, 391), (390, 680, 391, 103), (121, 425, 681, 418), (425, 127, 424, 681), (681, 424, 73, 341), (418, 681, 341, 88), (75, 400, 682, 342), (400, 104, 401, 682), (682, 401, 127, 425), (342, 682, 425, 121), (104, 396, 683, 401), (396, 105, 399, 683), (683, 399, 126, 426), (401, 683, 426, 127), (102, 393, 684, 422), (393, 100, 423, 684), (684, 423, 126, 427), (422, 684, 427, 125), (92, 350, 685, 421), (350, 75, 342, 685), (685, 342, 121, 428), (421, 685, 428, 124), (69, 349, 686, 323), (349, 92, 421, 686), (686, 421, 124, 429), (323, 686, 429, 119), (89, 343, 687, 420), (343, 74, 417, 687), (687, 417, 120, 430), (420, 687, 430, 123), (101, 387, 688, 394), (387, 89, 420, 688), (688, 420, 123, 431), (394, 688, 431, 125), (74, 344, 689, 417), (344, 35, 409, 689), (689, 409, 112, 432), (417, 689, 432, 120), (184, 562, 690, 552), (562, 187, 433, 690), (690, 433, 118, 415), (552, 690, 415, 68), (159, 509, 691, 499), (509, 162, 434, 691), (691, 434, 122, 419), (499, 691, 419, 82), (68, 415, 692, 326), (415, 118, 435, 692), (692, 435, 110, 407), (326, 692, 407, 23), (11, 225, 693, 305), (225, 109, 436, 693), (693, 436, 117, 306), (305, 693, 306, 62), (62, 306, 694, 301), (306, 117, 437, 694), (694, 437, 116, 304), (301, 694, 304, 63), (59, 412, 695, 298), (412, 115, 438, 695), (695, 438, 116, 413), (298, 695, 413, 56), (38, 411, 696, 233), (411, 114, 439, 696), (696, 439, 109, 225), (233, 696, 225, 11), (5, 206, 697, 232), (206, 107, 440, 697), (697, 440, 114, 411), (232, 697, 411, 38), (34, 410, 698, 226), (410, 113, 441, 698), (698, 441, 108, 405), (226, 698, 405, 10), (163, 508, 699, 290), (508, 152, 522, 699), (699, 522, 57, 299), (290, 699, 299, 115), (10, 405, 700, 227), (405, 108, 443, 700), (700, 443, 112, 409), (227, 700, 409, 35), (177, 545, 701, 561), (545, 4, 403, 701), (701, 403, 106, 556), (561, 701, 556, 188), (4, 209, 702, 403), (209, 23, 407, 702), (702, 407, 110, 446), (403, 702, 446, 106), (101, 398, 703, 466), (398, 105, 468, 703), (703, 468, 149, 469), (466, 703, 469, 147), (86, 338, 704, 337), (338, 71, 397, 704), (704, 397, 148, 470), (337, 704, 470, 142), (71, 329, 705, 397), (329, 99, 402, 705), (705, 402, 149, 471), (397, 705, 471, 148), (97, 379, 706, 378), (379, 86, 337, 706), (706, 337, 142, 472), (378, 706, 472, 146), (79, 377, 707, 318), (377, 97, 378, 707), (707, 378, 146, 473), (318, 707, 473, 140), (87, 374, 708, 462), (374, 50, 272, 708), (708, 272, 135, 474), (462, 708, 474, 143), (96, 372, 709, 371), (372, 87, 462, 709), (709, 462, 143, 475), (371, 709, 475, 145), (103, 370, 710, 390), (370, 96, 371, 710), (710, 371, 145, 476), (390, 710, 476, 147), (80, 460, 711, 362), (460, 141, 477, 711), (711, 477, 133, 252), (362, 711, 252, 44), (161, 507, 712, 361), (507, 164, 478, 712), (712, 478, 144, 360), (361, 712, 360, 94), (186, 560, 713, 554), (560, 189, 479, 713), (713, 479, 141, 460), (554, 713, 460, 80), (57, 456, 714, 303), (456, 137, 480, 714), (714, 480, 139, 458), (303, 714, 458, 63), (31, 220, 715, 221), (220, 130, 481, 715), (715, 481, 138, 302), (221, 715, 302, 7), (7, 302, 716, 212), (302, 138, 482, 716), (716, 482, 139, 307), (212, 716, 307, 55), (53, 281, 717, 282), (281, 136, 483, 717), (717, 483, 130, 220), (282, 717, 220, 31), (19, 201, 718, 280), (201, 128, 484, 718), (718, 484, 136, 281), (280, 718, 281, 53), (32, 450, 719, 271), (450, 131, 485, 719), (719, 485, 135, 272), (271, 719, 272, 50), (49, 268, 720, 269), (268, 134, 486, 720), (720, 486, 131, 450), (269, 720, 450, 32), (61, 295, 721, 267), (295, 137, 487, 721), (721, 487, 134, 268), (267, 721, 268, 49), (20, 253, 722, 448), (253, 44, 252, 722), (722, 252, 133, 488), (448, 722, 488, 129), (156, 250, 723, 506), (250, 43, 249, 723), (723, 249, 132, 505), (506, 723, 505, 165), (181, 549, 724, 559), (549, 20, 448, 724), (724, 448, 129, 558), (559, 724, 558, 190), (19, 496, 725, 201), (496, 156, 506, 725), (725, 506, 165, 489), (201, 725, 489, 128), (79, 318, 726, 501), (318, 140, 504, 726), (726, 504, 164, 507), (501, 726, 507, 161), (5, 208, 727, 206), (208, 152, 508, 727), (727, 508, 163, 445), (206, 727, 445, 107), (69, 323, 728, 325), (323, 119, 502, 728), (728, 502, 162, 509), (325, 728, 509, 159), (140, 459, 729, 504), (459, 69, 325, 729), (729, 325, 159, 510), (504, 729, 510, 164), (65, 319, 730, 310), (319, 79, 501, 730), (730, 501, 161, 511), (310, 730, 511, 157), (12, 308, 731, 495), (308, 65, 310, 731), (731, 310, 157, 512), (495, 731, 512, 155), (81, 322, 732, 500), (322, 67, 312, 732), (732, 312, 158, 513), (500, 732, 513, 160), (119, 416, 733, 502), (416, 81, 500, 733), (733, 500, 160, 514), (502, 733, 514, 162), (67, 316, 734, 312), (316, 17, 493, 734), (734, 493, 153, 515), (312, 734, 515, 158), (128, 489, 735, 447), (489, 165, 516, 735), (735, 516, 152, 208), (447, 735, 208, 5), (1, 193, 736, 202), (193, 150, 517, 736), (736, 517, 156, 496), (202, 736, 496, 19), (12, 495, 737, 191), (495, 155, 518, 737), (737, 518, 150, 193), (191, 737, 193, 1), (21, 494, 738, 205), (494, 154, 519, 738), (738, 519, 151, 195), (205, 738, 195, 3), (107, 445, 739, 404), (445, 163, 520, 739), (739, 520, 154, 494), (404, 739, 494, 21), (3, 195, 740, 199), (195, 151, 521, 740), (740, 521, 153, 493), (199, 740, 493, 17), (163, 290, 741, 503), (290, 115, 442, 741), (741, 442, 113, 524), (503, 741, 524, 111), (137, 523, 742, 487), (523, 165, 505, 742), (742, 505, 132, 525), (487, 742, 525, 134), (34, 526, 743, 410), (526, 22, 408, 743), (743, 408, 111, 524), (410, 743, 524, 113), (22, 526, 744, 451), (526, 34, 453, 744), (744, 453, 134, 525), (451, 744, 525, 132), (174, 542, 745, 540), (542, 172, 529, 745), (745, 529, 167, 528), (540, 745, 528, 168), (174, 540, 746, 541), (540, 168, 527, 746), (746, 527, 166, 531), (541, 746, 531, 173), (167, 529, 747, 532), (172, 538, 747, 529), (169, 533, 747, 538), (105, 396, 747, 533), (104, 532, 747, 396), (149, 530, 748, 402), (530, 170, 536, 748), (748, 536, 171, 535), (402, 748, 535, 99), (149, 468, 749, 530), (468, 105, 533, 749), (749, 533, 169, 537), (530, 749, 537, 170), (170, 534, 750, 536), (534, 174, 541, 750), (750, 541, 173, 539), (536, 750, 539, 171), (170, 537, 751, 534), (537, 169, 538, 751), (751, 538, 172, 542), (534, 751, 542, 174), (43, 248, 752, 249), (248, 181, 559, 752), (752, 559, 190, 490), (249, 752, 490, 132), (94, 360, 753, 359), (360, 144, 557, 753), (753, 557, 189, 560), (359, 753, 560, 186), (22, 207, 754, 408), (207, 177, 561, 754), (754, 561, 188, 444), (408, 754, 444, 111), (82, 419, 755, 324), (419, 122, 555, 755), (755, 555, 187, 562), (324, 755, 562, 184), (144, 463, 756, 557), (463, 82, 324, 756), (756, 324, 184, 563), (557, 756, 563, 189), (76, 358, 757, 309), (358, 94, 359, 757), (757, 359, 186, 564), (309, 757, 564, 182), (42, 357, 758, 244), (357, 76, 309, 758), (758, 309, 182, 565), (244, 758, 565, 180), (93, 355, 759, 354), (355, 77, 311, 759), (759, 311, 183, 566), (354, 759, 566, 185), (122, 353, 760, 555), (353, 93, 354, 760), (760, 354, 185, 567), (555, 760, 567, 187), (77, 352, 761, 311), (352, 40, 238, 761), (761, 238, 178, 568), (311, 761, 568, 183), (132, 490, 762, 451), (490, 190, 569, 762), (762, 569, 177, 207), (451, 762, 207, 22), (13, 192, 763, 247), (192, 175, 570, 763), (763, 570, 181, 248), (247, 763, 248, 43), (42, 244, 764, 245), (244, 180, 571, 764), (764, 571, 175, 192), (245, 764, 192, 13), (41, 241, 765, 242), (241, 179, 572, 765), (765, 572, 176, 194), (242, 765, 194, 14), (111, 444, 766, 240), (444, 188, 573, 766), (766, 573, 179, 241), (240, 766, 241, 41), (14, 194, 767, 237), (194, 176, 574, 767), (767, 574, 178, 238), (237, 767, 238, 40)])
me_cube.polygons.foreach_set('use_smooth', [True] * 773)
_uv = me_cube.uv_layers.new(name='UVMap')
_uv.uv.foreach_set('vector', [0.3163, 0.4133, 0.3075, 0.3796, 0.3169, 0.3768, 0.3265, 0.4097, 0.3075, 0.3796, 0.2974, 0.3393, 0.3066, 0.337, 0.3169, 0.3768, 0.3169, 0.3768, 0.3066, 0.337, 0.3176, 0.3344, 0.3276, 0.3732, 0.3265, 0.4097, 0.3169, 0.3768, 0.3276, 0.3732, 0.3375, 0.4047, 0.3375, 0.4047, 0.3276, 0.3732, 0.3403, 0.368, 0.3489, 0.397, 0.3276, 0.3732, 0.3176, 0.3344, 0.3314, 0.331, 0.3403, 0.368, 0.3403, 0.368, 0.3314, 0.331, 0.3458, 0.3275, 0.3533, 0.3635, 0.3489, 0.397, 0.3403, 0.368, 0.3533, 0.3635, 0.3568, 0.3873, 0.433, 0.4257, 0.4155, 0.4187, 0.4182, 0.3689, 0.4353, 0.3705, 0.4155, 0.4187, 0.4003, 0.4123, 0.4029, 0.3675, 0.4182, 0.3689, 0.4182, 0.3689, 0.4029, 0.3675, 0.3958, 0.3153, 0.4105, 0.3118, 0.4353, 0.3705, 0.4182, 0.3689, 0.4105, 0.3118, 0.4266, 0.3079, 0.3763, 0.4002, 0.3656, 0.3943, 0.3654, 0.363, 0.3772, 0.3642, 0.3656, 0.3943, 0.3568, 0.3873, 0.3533, 0.3635, 0.3654, 0.363, 0.3654, 0.363, 0.3533, 0.3635, 0.3458, 0.3275, 0.3586, 0.3244, 0.3772, 0.3642, 0.3654, 0.363, 0.3586, 0.3244, 0.3705, 0.3215, 0.3671, 0.5545, 0.3558, 0.5335, 0.3735, 0.5066, 0.3887, 0.5248, 0.3558, 0.5335, 0.3446, 0.5124, 0.3608, 0.4875, 0.3735, 0.5066, 0.3735, 0.5066, 0.3608, 0.4875, 0.3763, 0.4655, 0.3902, 0.4806, 0.3887, 0.5248, 0.3735, 0.5066, 0.3902, 0.4806, 0.4069, 0.4965, 0.3282, 0.4564, 0.3225, 0.4368, 0.3343, 0.4316, 0.3417, 0.4484, 0.3225, 0.4368, 0.3163, 0.4133, 0.3265, 0.4097, 0.3343, 0.4316, 0.3343, 0.4316, 0.3265, 0.4097, 0.3375, 0.4047, 0.3466, 0.4243, 0.3417, 0.4484, 0.3343, 0.4316, 0.3466, 0.4243, 0.3555, 0.4376, 0.3555, 0.4376, 0.3466, 0.4243, 0.3582, 0.4134, 0.3681, 0.4233, 0.3466, 0.4243, 0.3375, 0.4047, 0.3489, 0.397, 0.3582, 0.4134, 0.3582, 0.4134, 0.3489, 0.397, 0.3568, 0.3873, 0.3656, 0.3943, 0.3681, 0.4233, 0.3582, 0.4134, 0.3656, 0.3943, 0.3763, 0.4002, 0.4069, 0.4965, 0.3902, 0.4806, 0.4051, 0.4539, 0.4225, 0.4659, 0.3902, 0.4806, 0.3763, 0.4655, 0.3904, 0.443, 0.4051, 0.4539, 0.4051, 0.4539, 0.3904, 0.443, 0.4003, 0.4123, 0.4155, 0.4187, 0.4225, 0.4659, 0.4051, 0.4539, 0.4155, 0.4187, 0.433, 0.4257, 0.1885, 0.3652, 0.2004, 0.3624, 0.2119, 0.4, 0.2019, 0.4064, 0.2004, 0.3624, 0.2133, 0.3594, 0.2229, 0.3948, 0.2119, 0.4, 0.2119, 0.4, 0.2229, 0.3948, 0.2307, 0.4177, 0.226, 0.4279, 0.2019, 0.4064, 0.2119, 0.4, 0.226, 0.4279, 0.2191, 0.438, 0.1324, 0.3786, 0.1486, 0.3747, 0.1676, 0.4291, 0.1531, 0.4382, 0.1486, 0.3747, 0.1632, 0.3713, 0.1805, 0.4209, 0.1676, 0.4291, 0.1676, 0.4291, 0.1805, 0.4209, 0.2031, 0.4596, 0.1926, 0.4722, 0.1531, 0.4382, 0.1676, 0.4291, 0.1926, 0.4722, 0.1801, 0.4863, 0.1801, 0.4863, 0.1926, 0.4722, 0.2177, 0.4988, 0.2076, 0.5173, 0.1926, 0.4722, 0.2031, 0.4596, 0.2258, 0.4825, 0.2177, 0.4988, 0.2177, 0.4988, 0.2258, 0.4825, 0.2484, 0.4961, 0.243, 0.5158, 0.2076, 0.5173, 0.2177, 0.4988, 0.243, 0.5158, 0.2353, 0.5375, 0.2191, 0.438, 0.226, 0.4279, 0.2411, 0.4416, 0.2368, 0.4549, 0.226, 0.4279, 0.2307, 0.4177, 0.242, 0.4227, 0.2411, 0.4416, 0.2411, 0.4416, 0.242, 0.4227, 0.2556, 0.4244, 0.2561, 0.4461, 0.2368, 0.4549, 0.2411, 0.4416, 0.2561, 0.4461, 0.254, 0.462, 0.2838, 0.4669, 0.2811, 0.4467, 0.2915, 0.4455, 0.2951, 0.4662, 0.2811, 0.4467, 0.2776, 0.4227, 0.2874, 0.421, 0.2915, 0.4455, 0.2915, 0.4455, 0.2874, 0.421, 0.2969, 0.419, 0.3013, 0.4436, 0.2951, 0.4662, 0.2915, 0.4455, 0.3013, 0.4436, 0.3053, 0.4642, 0.2307, 0.4177, 0.2229, 0.3948, 0.2365, 0.393, 0.242, 0.4227, 0.2229, 0.3948, 0.2133, 0.3594, 0.2277, 0.356, 0.2365, 0.393, 0.2365, 0.393, 0.2277, 0.356, 0.2414, 0.3527, 0.2502, 0.3918, 0.242, 0.4227, 0.2365, 0.393, 0.2502, 0.3918, 0.2556, 0.4244, 0.2776, 0.4227, 0.2709, 0.3884, 0.2801, 0.3865, 0.2874, 0.421, 0.2709, 0.3884, 0.2617, 0.3479, 0.2707, 0.3458, 0.2801, 0.3865, 0.2801, 0.3865, 0.2707, 0.3458, 0.2796, 0.3436, 0.2893, 0.3844, 0.2874, 0.421, 0.2801, 0.3865, 0.2893, 0.3844, 0.2969, 0.419, 0.7625, 0.7851, 0.7614, 0.7965, 0.7148, 0.7942, 0.7154, 0.7835, 0.7614, 0.7965, 0.7603, 0.8079, 0.7131, 0.8062, 0.7148, 0.7942, 0.7148, 0.7942, 0.7131, 0.8062, 0.6683, 0.8051, 0.6683, 0.7931, 0.7154, 0.7835, 0.7148, 0.7942, 0.6683, 0.7931, 0.6683, 0.7827, 0.7603, 0.8079, 0.7506, 0.8226, 0.7096, 0.8208, 0.7131, 0.8062, 0.7506, 0.8226, 0.7409, 0.8373, 0.7075, 0.8389, 0.7096, 0.8208, 0.7096, 0.8208, 0.7075, 0.8389, 0.6683, 0.8385, 0.6683, 0.8199, 0.7131, 0.8062, 0.7096, 0.8208, 0.6683, 0.8199, 0.6683, 0.8051, 0.7699, 0.9411, 0.7191, 0.9415, 0.7173, 0.9139, 0.7665, 0.9139, 0.7191, 0.9415, 0.6683, 0.9415, 0.6683, 0.9138, 0.7173, 0.9139, 0.7173, 0.9139, 0.6683, 0.9138, 0.6683, 0.8871, 0.7146, 0.8871, 0.7665, 0.9139, 0.7173, 0.9139, 0.7146, 0.8871, 0.763, 0.8867, 0.763, 0.8867, 0.7146, 0.8871, 0.7103, 0.8617, 0.7519, 0.862, 0.7146, 0.8871, 0.6683, 0.8871, 0.6683, 0.8614, 0.7103, 0.8617, 0.7103, 0.8617, 0.6683, 0.8614, 0.6683, 0.8385, 0.7075, 0.8389, 0.7519, 0.862, 0.7103, 0.8617, 0.7075, 0.8389, 0.7409, 0.8373, 0.07666, 0.7823, 0.07183, 0.7611, 0.09775, 0.7684, 0.09731, 0.7842, 0.07183, 0.7611, 0.0646, 0.7477, 0.09983, 0.7477, 0.09775, 0.7684, 0.09775, 0.7684, 0.09983, 0.7477, 0.1328, 0.7506, 0.1272, 0.7706, 0.09731, 0.7842, 0.09775, 0.7684, 0.1272, 0.7706, 0.1207, 0.7879, 0.0646, 0.7477, 0.07317, 0.7165, 0.1061, 0.7218, 0.09983, 0.7477, 0.07317, 0.7165, 0.08174, 0.6854, 0.1145, 0.6937, 0.1061, 0.7218, 0.1061, 0.7218, 0.1145, 0.6937, 0.1472, 0.702, 0.1393, 0.7272, 0.09983, 0.7477, 0.1061, 0.7218, 0.1393, 0.7272, 0.1328, 0.7506, 0.1328, 0.7506, 0.1393, 0.7272, 0.1732, 0.7324, 0.1695, 0.7532, 0.1393, 0.7272, 0.1472, 0.702, 0.1768, 0.7098, 0.1732, 0.7324, 0.1732, 0.7324, 0.1768, 0.7098, 0.2065, 0.7177, 0.2078, 0.7376, 0.1695, 0.7532, 0.1732, 0.7324, 0.2078, 0.7376, 0.209, 0.7575, 0.1207, 0.7879, 0.1272, 0.7706, 0.1658, 0.7704, 0.1634, 0.7848, 0.1272, 0.7706, 0.1328, 0.7506, 0.1695, 0.7532, 0.1658, 0.7704, 0.1658, 0.7704, 0.1695, 0.7532, 0.209, 0.7575, 0.2096, 0.7697, 0.1634, 0.7848, 0.1658, 0.7704, 0.2096, 0.7697, 0.2102, 0.782, 0.6683, 0.5833, 0.7191, 0.5833, 0.7173, 0.611, 0.6683, 0.611, 0.7191, 0.5833, 0.7699, 0.5837, 0.7665, 0.6109, 0.7173, 0.611, 0.7173, 0.611, 0.7665, 0.6109, 0.763, 0.6382, 0.7146, 0.6377, 0.6683, 0.611, 0.7173, 0.611, 0.7146, 0.6377, 0.6683, 0.6378, 0.6683, 0.6378, 0.7146, 0.6377, 0.7103, 0.6631, 0.6683, 0.6634, 0.7146, 0.6377, 0.763, 0.6382, 0.7519, 0.6628, 0.7103, 0.6631, 0.7103, 0.6631, 0.7519, 0.6628, 0.7409, 0.6875, 0.7075, 0.6859, 0.6683, 0.6634, 0.7103, 0.6631, 0.7075, 0.6859, 0.6683, 0.6863, 0.08455, 0.9308, 0.07516, 0.9002, 0.1078, 0.894, 0.1168, 0.9218, 0.07516, 0.9002, 0.06577, 0.8695, 0.1008, 0.8684, 0.1078, 0.894, 0.1078, 0.894, 0.1008, 0.8684, 0.1336, 0.8645, 0.1407, 0.8878, 0.1168, 0.9218, 0.1078, 0.894, 0.1407, 0.8878, 0.1491, 0.9127, 0.06919, 0.8089, 0.08257, 0.8088, 0.0831, 0.8174, 0.07036, 0.822, 0.08257, 0.8088, 0.08678, 0.809, 0.08666, 0.8158, 0.0831, 0.8174, 0.0831, 0.8174, 0.08666, 0.8158, 0.08653, 0.8227, 0.08699, 0.8236, 0.07036, 0.822, 0.0831, 0.8174, 0.08699, 0.8236, 0.07661, 0.8349, 0.1204, 0.8273, 0.1283, 0.8162, 0.164, 0.8177, 0.1634, 0.8296, 0.1283, 0.8162, 0.1302, 0.8073, 0.1648, 0.8071, 0.164, 0.8177, 0.164, 0.8177, 0.1648, 0.8071, 0.2105, 0.8068, 0.2105, 0.8193, 0.1634, 0.8296, 0.164, 0.8177, 0.2105, 0.8193, 0.2105, 0.8317, 0.1491, 0.9127, 0.1407, 0.8878, 0.1744, 0.8819, 0.1785, 0.9043, 0.1407, 0.8878, 0.1336, 0.8645, 0.1703, 0.8612, 0.1744, 0.8819, 0.1744, 0.8819, 0.1703, 0.8612, 0.2098, 0.8562, 0.2089, 0.8761, 0.1785, 0.9043, 0.1744, 0.8819, 0.2089, 0.8761, 0.208, 0.8959, 0.7409, 0.6875, 0.7506, 0.7022, 0.7096, 0.704, 0.7075, 0.6859, 0.7506, 0.7022, 0.7603, 0.7169, 0.7131, 0.7186, 0.7096, 0.704, 0.7096, 0.704, 0.7131, 0.7186, 0.6683, 0.7198, 0.6683, 0.705, 0.7075, 0.6859, 0.7096, 0.704, 0.6683, 0.705, 0.6683, 0.6863, 0.7625, 0.7398, 0.7635, 0.7511, 0.7159, 0.7519, 0.7154, 0.7414, 0.7635, 0.7511, 0.7645, 0.7624, 0.7161, 0.7624, 0.7159, 0.7519, 0.7159, 0.7519, 0.7161, 0.7624, 0.6683, 0.7624, 0.6683, 0.7523, 0.7154, 0.7414, 0.7159, 0.7519, 0.6683, 0.7523, 0.6683, 0.7421, 0.08934, 0.3889, 0.114, 0.4616, 0.0827, 0.478, 0.05383, 0.3974, 0.114, 0.4616, 0.1466, 0.5216, 0.1209, 0.5455, 0.0827, 0.478, 0.0827, 0.478, 0.1209, 0.5455, 0.0896, 0.5853, 0.04492, 0.4978, 0.05383, 0.3974, 0.0827, 0.478, 0.04492, 0.4978, 0.0002408, 0.4104, 0.5768, 0.2627, 0.5805, 0.322, 0.5733, 0.3195, 0.5731, 0.2626, 0.5805, 0.322, 0.5842, 0.3812, 0.5785, 0.3699, 0.5733, 0.3195, 0.5733, 0.3195, 0.5785, 0.3699, 0.5649, 0.3753, 0.5649, 0.3188, 0.5731, 0.2626, 0.5733, 0.3195, 0.5649, 0.3188, 0.5649, 0.2623, 0.4789, 0.4421, 0.4808, 0.3736, 0.5162, 0.374, 0.5128, 0.4517, 0.4808, 0.3736, 0.4697, 0.2975, 0.5053, 0.2889, 0.5162, 0.374, 0.5162, 0.374, 0.5053, 0.2889, 0.5591, 0.276, 0.5591, 0.3745, 0.5128, 0.4517, 0.5162, 0.374, 0.5591, 0.3745, 0.559, 0.4731, 0.7613, 0.364, 0.7732, 0.3125, 0.7798, 0.3113, 0.7683, 0.3546, 0.7732, 0.3125, 0.785, 0.261, 0.7883, 0.2614, 0.7798, 0.3113, 0.7798, 0.3113, 0.7883, 0.2614, 0.7955, 0.2624, 0.7873, 0.3117, 0.7683, 0.3546, 0.7798, 0.3113, 0.7873, 0.3117, 0.7791, 0.361, 0.1466, 0.5216, 0.1809, 0.5626, 0.1619, 0.5905, 0.1209, 0.5455, 0.1809, 0.5626, 0.2146, 0.5887, 0.2023, 0.6197, 0.1619, 0.5905, 0.1619, 0.5905, 0.2023, 0.6197, 0.1917, 0.6593, 0.1407, 0.6223, 0.1209, 0.5455, 0.1619, 0.5905, 0.1407, 0.6223, 0.0896, 0.5853, 0.2788, 0.615, 0.3113, 0.6171, 0.3133, 0.6466, 0.2762, 0.6461, 0.3113, 0.6171, 0.3438, 0.6127, 0.3504, 0.6408, 0.3133, 0.6466, 0.3133, 0.6466, 0.3504, 0.6408, 0.358, 0.6729, 0.3169, 0.6789, 0.2762, 0.6461, 0.3133, 0.6466, 0.3169, 0.6789, 0.2758, 0.6849, 0.6388, 0.4178, 0.6552, 0.4173, 0.6573, 0.4316, 0.6402, 0.4334, 0.6552, 0.4173, 0.6715, 0.4168, 0.6741, 0.4288, 0.6573, 0.4316, 0.6573, 0.4316, 0.6741, 0.4288, 0.6778, 0.4463, 0.6585, 0.4504, 0.6402, 0.4334, 0.6573, 0.4316, 0.6585, 0.4504, 0.6383, 0.4535, 0.5842, 0.3812, 0.6002, 0.3996, 0.5912, 0.4043, 0.5785, 0.3699, 0.6002, 0.3996, 0.6162, 0.418, 0.6071, 0.426, 0.5912, 0.4043, 0.5912, 0.4043, 0.6071, 0.426, 0.5977, 0.4493, 0.5813, 0.4123, 0.5785, 0.3699, 0.5912, 0.4043, 0.5813, 0.4123, 0.5649, 0.3753, 0.403, 0.5854, 0.4273, 0.5627, 0.4477, 0.5874, 0.4192, 0.612, 0.4273, 0.5627, 0.4485, 0.5328, 0.4733, 0.5548, 0.4477, 0.5874, 0.4477, 0.5874, 0.4733, 0.5548, 0.5003, 0.5852, 0.4686, 0.6158, 0.4192, 0.612, 0.4477, 0.5874, 0.4686, 0.6158, 0.4369, 0.6465, 0.4485, 0.5328, 0.4668, 0.4942, 0.4963, 0.5105, 0.4733, 0.5548, 0.4668, 0.4942, 0.4789, 0.4421, 0.5128, 0.4517, 0.4963, 0.5105, 0.4963, 0.5105, 0.5128, 0.4517, 0.559, 0.4731, 0.5297, 0.5291, 0.4733, 0.5548, 0.4963, 0.5105, 0.5297, 0.5291, 0.5003, 0.5852, 0.7264, 0.3943, 0.7439, 0.3791, 0.7531, 0.3833, 0.7369, 0.4023, 0.7439, 0.3791, 0.7613, 0.364, 0.7683, 0.3546, 0.7531, 0.3833, 0.7531, 0.3833, 0.7683, 0.3546, 0.7791, 0.361, 0.7625, 0.39, 0.7369, 0.4023, 0.7531, 0.3833, 0.7625, 0.39, 0.7459, 0.419, 0.7029, 0.4042, 0.7147, 0.3993, 0.7219, 0.4127, 0.7067, 0.4191, 0.7147, 0.3993, 0.7264, 0.3943, 0.7369, 0.4023, 0.7219, 0.4127, 0.7219, 0.4127, 0.7369, 0.4023, 0.7459, 0.419, 0.7336, 0.4292, 0.7067, 0.4191, 0.7219, 0.4127, 0.7336, 0.4292, 0.7153, 0.4362, 0.07666, 0.7823, 0.07045, 0.7957, 0.04186, 0.7877, 0.04422, 0.7657, 0.07045, 0.7957, 0.06919, 0.8089, 0.04053, 0.8093, 0.04186, 0.7877, 0.04186, 0.7877, 0.04053, 0.8093, 0.0002408, 0.81, 0.004624, 0.7778, 0.04422, 0.7657, 0.04186, 0.7877, 0.004624, 0.7778, 0.009007, 0.7456, 0.8381, 0.5291, 0.8651, 0.5271, 0.8645, 0.5565, 0.8381, 0.5583, 0.8651, 0.5271, 0.892, 0.5251, 0.8908, 0.5548, 0.8645, 0.5565, 0.8645, 0.5565, 0.8908, 0.5548, 0.8896, 0.5845, 0.8639, 0.586, 0.8381, 0.5583, 0.8645, 0.5565, 0.8639, 0.586, 0.8381, 0.5875, 0.6683, 0.5256, 0.7227, 0.5254, 0.7209, 0.5546, 0.6683, 0.5547, 0.7227, 0.5254, 0.7771, 0.5251, 0.7735, 0.5544, 0.7209, 0.5546, 0.7209, 0.5546, 0.7735, 0.5544, 0.7699, 0.5837, 0.7191, 0.5833, 0.6683, 0.5547, 0.7209, 0.5546, 0.7191, 0.5833, 0.6683, 0.5833, 0.385, 0.7998, 0.412, 0.8018, 0.4126, 0.8313, 0.3862, 0.8296, 0.412, 0.8018, 0.4389, 0.8038, 0.4389, 0.833, 0.4126, 0.8313, 0.4126, 0.8313, 0.4389, 0.833, 0.4389, 0.8622, 0.4132, 0.8608, 0.3862, 0.8296, 0.4126, 0.8313, 0.4132, 0.8608, 0.3874, 0.8593, 0.7771, 0.9998, 0.7227, 0.9995, 0.7209, 0.9703, 0.7735, 0.9704, 0.7227, 0.9995, 0.6683, 0.9992, 0.6683, 0.9701, 0.7209, 0.9703, 0.7209, 0.9703, 0.6683, 0.9701, 0.6683, 0.9415, 0.7191, 0.9415, 0.7735, 0.9704, 0.7209, 0.9703, 0.7191, 0.9415, 0.7699, 0.9411, 0.8367, 0.5683, 0.8372, 0.5899, 0.8082, 0.5902, 0.8077, 0.569, 0.8372, 0.5899, 0.8376, 0.6115, 0.8085, 0.6114, 0.8082, 0.5902, 0.8082, 0.5902, 0.8085, 0.6114, 0.7801, 0.6112, 0.7793, 0.5904, 0.8077, 0.569, 0.8082, 0.5902, 0.7793, 0.5904, 0.7786, 0.5697, 0.8367, 0.6548, 0.8363, 0.6764, 0.8072, 0.6752, 0.8077, 0.6539, 0.8363, 0.6764, 0.8359, 0.698, 0.8068, 0.6964, 0.8072, 0.6752, 0.8072, 0.6752, 0.8068, 0.6964, 0.7776, 0.6948, 0.7781, 0.6739, 0.8077, 0.6539, 0.8072, 0.6752, 0.7781, 0.6739, 0.7786, 0.6531, 0.6383, 0.4535, 0.6585, 0.4504, 0.6585, 0.476, 0.633, 0.4812, 0.6585, 0.4504, 0.6778, 0.4463, 0.683, 0.4702, 0.6585, 0.476, 0.6585, 0.476, 0.683, 0.4702, 0.6895, 0.4977, 0.6578, 0.5059, 0.633, 0.4812, 0.6585, 0.476, 0.6578, 0.5059, 0.6262, 0.5141, 0.07661, 0.8349, 0.07249, 0.856, 0.04622, 0.875, 0.04497, 0.8525, 0.07249, 0.856, 0.06577, 0.8695, 0.0465, 0.8973, 0.04622, 0.875, 0.04622, 0.875, 0.0465, 0.8973, 0.02723, 0.9252, 0.01888, 0.8993, 0.04497, 0.8525, 0.04622, 0.875, 0.01888, 0.8993, 0.01054, 0.8734, 0.7153, 0.4362, 0.7336, 0.4292, 0.7539, 0.4501, 0.7304, 0.4579, 0.7336, 0.4292, 0.7459, 0.419, 0.7767, 0.4414, 0.7539, 0.4501, 0.7539, 0.4501, 0.7767, 0.4414, 0.8076, 0.4639, 0.7786, 0.4733, 0.7304, 0.4579, 0.7539, 0.4501, 0.7786, 0.4733, 0.7496, 0.4828, 0.2815, 0.2651, 0.2917, 0.2635, 0.2976, 0.297, 0.2882, 0.2989, 0.2917, 0.2635, 0.3032, 0.2629, 0.3088, 0.2953, 0.2976, 0.297, 0.2976, 0.297, 0.3088, 0.2953, 0.3176, 0.3344, 0.3066, 0.337, 0.2882, 0.2989, 0.2976, 0.297, 0.3066, 0.337, 0.2974, 0.3393, 0.3032, 0.2629, 0.3167, 0.2644, 0.3224, 0.294, 0.3088, 0.2953, 0.3167, 0.2644, 0.3281, 0.2693, 0.3359, 0.2921, 0.3224, 0.294, 0.3224, 0.294, 0.3359, 0.2921, 0.3458, 0.3275, 0.3314, 0.331, 0.3088, 0.2953, 0.3224, 0.294, 0.3314, 0.331, 0.3176, 0.3344, 0.3785, 0.2001, 0.4058, 0.2482, 0.3912, 0.2574, 0.3661, 0.2142, 0.4058, 0.2482, 0.4266, 0.3079, 0.4105, 0.3118, 0.3912, 0.2574, 0.3912, 0.2574, 0.4105, 0.3118, 0.3958, 0.3153, 0.3783, 0.2657, 0.3661, 0.2142, 0.3912, 0.2574, 0.3783, 0.2657, 0.3555, 0.2268, 0.3395, 0.2488, 0.3569, 0.2804, 0.3469, 0.2869, 0.3327, 0.259, 0.3569, 0.2804, 0.3705, 0.3215, 0.3586, 0.3244, 0.3469, 0.2869, 0.3469, 0.2869, 0.3586, 0.3244, 0.3458, 0.3275, 0.3359, 0.2921, 0.3327, 0.259, 0.3469, 0.2869, 0.3359, 0.2921, 0.3281, 0.2693, 0.2783, 0.139, 0.3015, 0.143, 0.2972, 0.1683, 0.2774, 0.1664, 0.3015, 0.143, 0.3254, 0.1523, 0.318, 0.1747, 0.2972, 0.1683, 0.2972, 0.1683, 0.318, 0.1747, 0.3122, 0.194, 0.294, 0.1899, 0.2774, 0.1664, 0.2972, 0.1683, 0.294, 0.1899, 0.2771, 0.1893, 0.2777, 0.2254, 0.2907, 0.2245, 0.29, 0.2409, 0.2785, 0.2422, 0.2907, 0.2245, 0.3051, 0.226, 0.3027, 0.2413, 0.29, 0.2409, 0.29, 0.2409, 0.3027, 0.2413, 0.3032, 0.2629, 0.2917, 0.2635, 0.2785, 0.2422, 0.29, 0.2409, 0.2917, 0.2635, 0.2815, 0.2651, 0.3051, 0.226, 0.3217, 0.2321, 0.3174, 0.2455, 0.3027, 0.2413, 0.3217, 0.2321, 0.3395, 0.2488, 0.3327, 0.259, 0.3174, 0.2455, 0.3174, 0.2455, 0.3327, 0.259, 0.3281, 0.2693, 0.3167, 0.2644, 0.3027, 0.2413, 0.3174, 0.2455, 0.3167, 0.2644, 0.3032, 0.2629, 0.3254, 0.1523, 0.3511, 0.1694, 0.3411, 0.188, 0.318, 0.1747, 0.3511, 0.1694, 0.3785, 0.2001, 0.3661, 0.2142, 0.3411, 0.188, 0.3411, 0.188, 0.3661, 0.2142, 0.3555, 0.2268, 0.3328, 0.2043, 0.318, 0.1747, 0.3411, 0.188, 0.3328, 0.2043, 0.3122, 0.194, 0.1885, 0.3652, 0.182, 0.3225, 0.1938, 0.3237, 0.2004, 0.3624, 0.182, 0.3225, 0.1831, 0.2864, 0.1938, 0.2924, 0.1938, 0.3237, 0.1938, 0.3237, 0.1938, 0.2924, 0.2026, 0.2995, 0.206, 0.3234, 0.2004, 0.3624, 0.1938, 0.3237, 0.206, 0.3234, 0.2133, 0.3594, 0.1324, 0.3786, 0.1238, 0.316, 0.141, 0.3176, 0.1486, 0.3747, 0.1238, 0.316, 0.1262, 0.2608, 0.1437, 0.2678, 0.141, 0.3176, 0.141, 0.3176, 0.1437, 0.2678, 0.1589, 0.2741, 0.1562, 0.3191, 0.1486, 0.3747, 0.141, 0.3176, 0.1562, 0.3191, 0.1632, 0.3713, 0.1262, 0.2608, 0.1367, 0.2211, 0.154, 0.2331, 0.1437, 0.2678, 0.1367, 0.2211, 0.1518, 0.1941, 0.1685, 0.2107, 0.154, 0.2331, 0.154, 0.2331, 0.1685, 0.2107, 0.1825, 0.2253, 0.1688, 0.2439, 0.1437, 0.2678, 0.154, 0.2331, 0.1688, 0.2439, 0.1589, 0.2741, 0.1831, 0.2864, 0.1914, 0.2635, 0.2013, 0.2734, 0.1938, 0.2924, 0.1914, 0.2635, 0.2033, 0.2505, 0.2125, 0.263, 0.2013, 0.2734, 0.2013, 0.2734, 0.2125, 0.263, 0.2218, 0.2825, 0.2105, 0.29, 0.1938, 0.2924, 0.2013, 0.2734, 0.2105, 0.29, 0.2026, 0.2995, 0.2275, 0.2375, 0.2397, 0.2333, 0.2452, 0.2494, 0.2344, 0.2528, 0.2397, 0.2333, 0.2522, 0.2299, 0.2562, 0.2464, 0.2452, 0.2494, 0.2452, 0.2494, 0.2562, 0.2464, 0.2617, 0.2692, 0.2518, 0.2717, 0.2344, 0.2528, 0.2452, 0.2494, 0.2518, 0.2717, 0.2421, 0.2746, 0.1876, 0.1609, 0.2085, 0.1501, 0.2188, 0.1764, 0.2008, 0.1848, 0.2085, 0.1501, 0.2312, 0.1426, 0.2379, 0.1704, 0.2188, 0.1764, 0.2188, 0.1764, 0.2379, 0.1704, 0.2435, 0.1938, 0.2272, 0.1987, 0.2008, 0.1848, 0.2188, 0.1764, 0.2272, 0.1987, 0.2116, 0.2051, 0.2026, 0.2995, 0.2105, 0.29, 0.2189, 0.3189, 0.206, 0.3234, 0.2105, 0.29, 0.2218, 0.2825, 0.2316, 0.3139, 0.2189, 0.3189, 0.2189, 0.3189, 0.2316, 0.3139, 0.2414, 0.3527, 0.2277, 0.356, 0.206, 0.3234, 0.2189, 0.3189, 0.2277, 0.356, 0.2133, 0.3594, 0.2421, 0.2746, 0.2518, 0.2717, 0.2607, 0.3053, 0.2516, 0.3077, 0.2518, 0.2717, 0.2617, 0.2692, 0.2698, 0.303, 0.2607, 0.3053, 0.2607, 0.3053, 0.2698, 0.303, 0.2796, 0.3436, 0.2707, 0.3458, 0.2516, 0.3077, 0.2607, 0.3053, 0.2707, 0.3458, 0.2617, 0.3479, 0.5741, 0.7851, 0.6213, 0.7835, 0.6219, 0.7942, 0.5753, 0.7965, 0.6213, 0.7835, 0.6683, 0.7827, 0.6683, 0.7931, 0.6219, 0.7942, 0.6219, 0.7942, 0.6683, 0.7931, 0.6683, 0.8051, 0.6236, 0.8062, 0.5753, 0.7965, 0.6219, 0.7942, 0.6236, 0.8062, 0.5764, 0.8079, 0.5764, 0.8079, 0.6236, 0.8062, 0.6271, 0.8208, 0.5861, 0.8226, 0.6236, 0.8062, 0.6683, 0.8051, 0.6683, 0.8199, 0.6271, 0.8208, 0.6271, 0.8208, 0.6683, 0.8199, 0.6683, 0.8385, 0.6292, 0.8389, 0.5861, 0.8226, 0.6271, 0.8208, 0.6292, 0.8389, 0.5958, 0.8373, 0.5668, 0.9411, 0.5702, 0.9139, 0.6194, 0.9139, 0.6175, 0.9415, 0.5702, 0.9139, 0.5737, 0.8867, 0.6221, 0.8871, 0.6194, 0.9139, 0.6194, 0.9139, 0.6221, 0.8871, 0.6683, 0.8871, 0.6683, 0.9138, 0.6175, 0.9415, 0.6194, 0.9139, 0.6683, 0.9138, 0.6683, 0.9415, 0.5737, 0.8867, 0.5847, 0.862, 0.6264, 0.8617, 0.6221, 0.8871, 0.5847, 0.862, 0.5958, 0.8373, 0.6292, 0.8389, 0.6264, 0.8617, 0.6264, 0.8617, 0.6292, 0.8389, 0.6683, 0.8385, 0.6683, 0.8614, 0.6221, 0.8871, 0.6264, 0.8617, 0.6683, 0.8614, 0.6683, 0.8871, 0.257, 0.8251, 0.2828, 0.8215, 0.2832, 0.8352, 0.257, 0.8399, 0.2828, 0.8215, 0.3126, 0.8198, 0.313, 0.8329, 0.2832, 0.8352, 0.2832, 0.8352, 0.313, 0.8329, 0.315, 0.8484, 0.2854, 0.8514, 0.257, 0.8399, 0.2832, 0.8352, 0.2854, 0.8514, 0.2557, 0.851, 0.2557, 0.851, 0.2854, 0.8514, 0.291, 0.8729, 0.2631, 0.8776, 0.2854, 0.8514, 0.315, 0.8484, 0.3198, 0.868, 0.291, 0.8729, 0.291, 0.8729, 0.3198, 0.868, 0.3264, 0.8899, 0.2984, 0.8971, 0.2631, 0.8776, 0.291, 0.8729, 0.2984, 0.8971, 0.2705, 0.9042, 0.315, 0.8484, 0.348, 0.8452, 0.3503, 0.8632, 0.3198, 0.868, 0.348, 0.8452, 0.3833, 0.8403, 0.3819, 0.8583, 0.3503, 0.8632, 0.3503, 0.8632, 0.3819, 0.8583, 0.3805, 0.8764, 0.3534, 0.8832, 0.3198, 0.868, 0.3503, 0.8632, 0.3534, 0.8832, 0.3264, 0.8899, 0.3126, 0.8198, 0.347, 0.8186, 0.3471, 0.8309, 0.313, 0.8329, 0.347, 0.8186, 0.3842, 0.8174, 0.3837, 0.8288, 0.3471, 0.8309, 0.3471, 0.8309, 0.3837, 0.8288, 0.3833, 0.8403, 0.348, 0.8452, 0.313, 0.8329, 0.3471, 0.8309, 0.348, 0.8452, 0.315, 0.8484, 0.6683, 0.5833, 0.6683, 0.611, 0.6194, 0.611, 0.6175, 0.5833, 0.6683, 0.611, 0.6683, 0.6378, 0.6221, 0.6377, 0.6194, 0.611, 0.6194, 0.611, 0.6221, 0.6377, 0.5737, 0.6382, 0.5702, 0.6109, 0.6175, 0.5833, 0.6194, 0.611, 0.5702, 0.6109, 0.5668, 0.5837, 0.6683, 0.6378, 0.6683, 0.6634, 0.6264, 0.6631, 0.6221, 0.6377, 0.6683, 0.6634, 0.6683, 0.6863, 0.6292, 0.6859, 0.6264, 0.6631, 0.6264, 0.6631, 0.6292, 0.6859, 0.5958, 0.6875, 0.5847, 0.6628, 0.6221, 0.6377, 0.6264, 0.6631, 0.5847, 0.6628, 0.5737, 0.6382, 0.2697, 0.6854, 0.2977, 0.6924, 0.2904, 0.7166, 0.2625, 0.7121, 0.2977, 0.6924, 0.3257, 0.6993, 0.3192, 0.7213, 0.2904, 0.7166, 0.2904, 0.7166, 0.3192, 0.7213, 0.3146, 0.741, 0.2849, 0.7382, 0.2625, 0.7121, 0.2904, 0.7166, 0.2849, 0.7382, 0.2553, 0.7387, 0.2568, 0.7652, 0.2826, 0.7683, 0.2826, 0.7817, 0.257, 0.7803, 0.2826, 0.7683, 0.3124, 0.7696, 0.3123, 0.7822, 0.2826, 0.7817, 0.2826, 0.7817, 0.3123, 0.7822, 0.3123, 0.7947, 0.2827, 0.795, 0.257, 0.7803, 0.2826, 0.7817, 0.2827, 0.795, 0.2572, 0.7953, 0.3124, 0.7696, 0.3468, 0.7705, 0.3469, 0.7825, 0.3123, 0.7822, 0.3468, 0.7705, 0.384, 0.7714, 0.3843, 0.7829, 0.3469, 0.7825, 0.3469, 0.7825, 0.3843, 0.7829, 0.3845, 0.7944, 0.3469, 0.7946, 0.3123, 0.7822, 0.3469, 0.7825, 0.3469, 0.7946, 0.3123, 0.7947, 0.3257, 0.6993, 0.3527, 0.7059, 0.3497, 0.7259, 0.3192, 0.7213, 0.3527, 0.7059, 0.3798, 0.7125, 0.3814, 0.7305, 0.3497, 0.7259, 0.3497, 0.7259, 0.3814, 0.7305, 0.3829, 0.7485, 0.3476, 0.7439, 0.3192, 0.7213, 0.3497, 0.7259, 0.3476, 0.7439, 0.3146, 0.741, 0.5958, 0.6875, 0.6292, 0.6859, 0.6271, 0.704, 0.5861, 0.7022, 0.6292, 0.6859, 0.6683, 0.6863, 0.6683, 0.705, 0.6271, 0.704, 0.6271, 0.704, 0.6683, 0.705, 0.6683, 0.7198, 0.6236, 0.7186, 0.5861, 0.7022, 0.6271, 0.704, 0.6236, 0.7186, 0.5764, 0.7169, 0.5741, 0.7398, 0.6213, 0.7414, 0.6208, 0.7519, 0.5732, 0.7511, 0.6213, 0.7414, 0.6683, 0.7421, 0.6683, 0.7523, 0.6208, 0.7519, 0.6208, 0.7519, 0.6683, 0.7523, 0.6683, 0.7624, 0.6205, 0.7624, 0.5732, 0.7511, 0.6208, 0.7519, 0.6205, 0.7624, 0.5722, 0.7624, 0.08934, 0.3889, 0.05383, 0.3974, 0.04299, 0.3125, 0.07838, 0.3129, 0.05383, 0.3974, 0.0002408, 0.4104, 0.0002408, 0.312, 0.04299, 0.3125, 0.04299, 0.3125, 0.0002408, 0.312, 0.0002408, 0.2136, 0.04642, 0.2348, 0.07838, 0.3129, 0.04299, 0.3125, 0.04642, 0.2348, 0.0803, 0.2444, 0.5768, 0.2627, 0.5731, 0.2626, 0.5777, 0.2059, 0.585, 0.2041, 0.5731, 0.2626, 0.5649, 0.2623, 0.5692, 0.2059, 0.5777, 0.2059, 0.5777, 0.2059, 0.5692, 0.2059, 0.5736, 0.1495, 0.5873, 0.1563, 0.585, 0.2041, 0.5777, 0.2059, 0.5873, 0.1563, 0.5932, 0.1454, 0.412, 0.1645, 0.4378, 0.1406, 0.4763, 0.2082, 0.4449, 0.2246, 0.4378, 0.1406, 0.4693, 0.1005, 0.5142, 0.1883, 0.4763, 0.2082, 0.4763, 0.2082, 0.5142, 0.1883, 0.5591, 0.276, 0.5053, 0.2889, 0.4449, 0.2246, 0.4763, 0.2082, 0.5053, 0.2889, 0.4697, 0.2975, 0.7878, 0.1552, 0.7926, 0.1665, 0.7926, 0.2111, 0.7864, 0.2081, 0.7926, 0.1665, 0.8042, 0.1627, 0.7998, 0.2125, 0.7926, 0.2111, 0.7926, 0.2111, 0.7998, 0.2125, 0.7955, 0.2624, 0.7883, 0.2614, 0.7864, 0.2081, 0.7926, 0.2111, 0.7883, 0.2614, 0.785, 0.261, 0.0803, 0.2444, 0.04642, 0.2348, 0.06259, 0.1758, 0.09235, 0.1922, 0.04642, 0.2348, 0.0002408, 0.2136, 0.02889, 0.1571, 0.06259, 0.1758, 0.06259, 0.1758, 0.02889, 0.1571, 0.05754, 0.1006, 0.08526, 0.1311, 0.09235, 0.1922, 0.06259, 0.1758, 0.08526, 0.1311, 0.1104, 0.154, 0.1552, 0.104, 0.139, 0.07383, 0.172, 0.05708, 0.1838, 0.0881, 0.139, 0.07383, 0.1212, 0.03857, 0.1606, 0.02611, 0.172, 0.05708, 0.172, 0.05708, 0.1606, 0.02611, 0.2, 0.01366, 0.2078, 0.04582, 0.1838, 0.0881, 0.172, 0.05708, 0.2078, 0.04582, 0.2155, 0.07754, 0.6621, 0.1099, 0.6625, 0.09169, 0.6828, 0.09119, 0.6819, 0.1081, 0.6625, 0.09169, 0.6583, 0.06879, 0.682, 0.06947, 0.6828, 0.09119, 0.6828, 0.09119, 0.682, 0.06947, 0.7051, 0.07141, 0.703, 0.09203, 0.6819, 0.1081, 0.6828, 0.09119, 0.703, 0.09203, 0.7017, 0.1062, 0.5932, 0.1454, 0.5873, 0.1563, 0.6039, 0.1233, 0.6131, 0.1294, 0.5873, 0.1563, 0.5736, 0.1495, 0.594, 0.1142, 0.6039, 0.1233, 0.6039, 0.1233, 0.594, 0.1142, 0.6145, 0.07885, 0.6234, 0.1025, 0.6131, 0.1294, 0.6039, 0.1233, 0.6234, 0.1025, 0.6329, 0.1133, 0.2811, 0.07365, 0.2818, 0.03956, 0.3182, 0.04854, 0.3123, 0.08182, 0.2818, 0.03956, 0.2815, 0.0002408, 0.3239, 0.0136, 0.3182, 0.04854, 0.3182, 0.04854, 0.3239, 0.0136, 0.3662, 0.02697, 0.3557, 0.06626, 0.3123, 0.08182, 0.3182, 0.04854, 0.3557, 0.06626, 0.3438, 0.09786, 0.3438, 0.09786, 0.3557, 0.06626, 0.3963, 0.09554, 0.3774, 0.1236, 0.3557, 0.06626, 0.3662, 0.02697, 0.4177, 0.06375, 0.3963, 0.09554, 0.3963, 0.09554, 0.4177, 0.06375, 0.4693, 0.1005, 0.4378, 0.1406, 0.3774, 0.1236, 0.3963, 0.09554, 0.4378, 0.1406, 0.412, 0.1645, 0.7669, 0.1237, 0.7753, 0.1156, 0.7862, 0.1361, 0.7774, 0.1395, 0.7753, 0.1156, 0.7882, 0.09753, 0.7962, 0.1301, 0.7862, 0.1361, 0.7862, 0.1361, 0.7962, 0.1301, 0.8042, 0.1627, 0.7926, 0.1665, 0.7774, 0.1395, 0.7862, 0.1361, 0.7926, 0.1665, 0.7878, 0.1552, 0.7394, 0.1159, 0.7421, 0.09902, 0.7601, 0.1048, 0.7532, 0.1198, 0.7421, 0.09902, 0.7505, 0.07855, 0.7726, 0.08525, 0.7601, 0.1048, 0.7601, 0.1048, 0.7726, 0.08525, 0.7882, 0.09753, 0.7753, 0.1156, 0.7532, 0.1198, 0.7601, 0.1048, 0.7753, 0.1156, 0.7669, 0.1237, 0.257, 0.8251, 0.2335, 0.8317, 0.2338, 0.8137, 0.2571, 0.8101, 0.2335, 0.8317, 0.211, 0.8403, 0.2116, 0.8183, 0.2338, 0.8137, 0.2338, 0.8137, 0.2116, 0.8183, 0.2123, 0.7963, 0.234, 0.7956, 0.2571, 0.8101, 0.2338, 0.8137, 0.234, 0.7956, 0.2572, 0.7953, 0.5235, 0.7985, 0.5235, 0.8277, 0.4972, 0.8259, 0.4966, 0.7965, 0.5235, 0.8277, 0.5235, 0.8568, 0.4978, 0.8554, 0.4972, 0.8259, 0.4972, 0.8259, 0.4978, 0.8554, 0.472, 0.8539, 0.4708, 0.8242, 0.4966, 0.7965, 0.4972, 0.8259, 0.4708, 0.8242, 0.4696, 0.7944, 0.6683, 0.5256, 0.6683, 0.5547, 0.6158, 0.5546, 0.6139, 0.5254, 0.6683, 0.5547, 0.6683, 0.5833, 0.6175, 0.5833, 0.6158, 0.5546, 0.6158, 0.5546, 0.6175, 0.5833, 0.5668, 0.5837, 0.5632, 0.5544, 0.6139, 0.5254, 0.6158, 0.5546, 0.5632, 0.5544, 0.5595, 0.5251, 0.8904, 0.6985, 0.8892, 0.7282, 0.8628, 0.73, 0.8634, 0.7005, 0.8892, 0.7282, 0.8879, 0.758, 0.8622, 0.7594, 0.8628, 0.73, 0.8628, 0.73, 0.8622, 0.7594, 0.8364, 0.7609, 0.8364, 0.7317, 0.8634, 0.7005, 0.8628, 0.73, 0.8364, 0.7317, 0.8364, 0.7025, 0.5595, 0.9998, 0.5632, 0.9704, 0.6158, 0.9703, 0.6139, 0.9995, 0.5632, 0.9704, 0.5668, 0.9411, 0.6175, 0.9415, 0.6158, 0.9703, 0.6158, 0.9703, 0.6175, 0.9415, 0.6683, 0.9415, 0.6683, 0.9701, 0.6139, 0.9995, 0.6158, 0.9703, 0.6683, 0.9701, 0.6683, 0.9992, 0.7777, 0.7417, 0.8059, 0.7421, 0.8061, 0.7635, 0.7777, 0.7634, 0.8059, 0.7421, 0.8336, 0.7425, 0.8345, 0.7636, 0.8061, 0.7635, 0.8061, 0.7635, 0.8345, 0.7636, 0.8353, 0.7847, 0.8065, 0.7849, 0.7777, 0.7634, 0.8061, 0.7635, 0.8065, 0.7849, 0.7776, 0.785, 0.7777, 0.8287, 0.8068, 0.8288, 0.8068, 0.8498, 0.7777, 0.8503, 0.8068, 0.8288, 0.8359, 0.8288, 0.8359, 0.8493, 0.8068, 0.8498, 0.8068, 0.8498, 0.8359, 0.8493, 0.836, 0.8698, 0.8068, 0.8709, 0.7777, 0.8503, 0.8068, 0.8498, 0.8068, 0.8709, 0.7776, 0.8719, 0.6583, 0.06879, 0.6488, 0.03793, 0.6788, 0.03986, 0.682, 0.06947, 0.6488, 0.03793, 0.6362, 0.001403, 0.6742, 0.005436, 0.6788, 0.03986, 0.6788, 0.03986, 0.6742, 0.005436, 0.7122, 0.00947, 0.7082, 0.0429, 0.682, 0.06947, 0.6788, 0.03986, 0.7082, 0.0429, 0.7051, 0.07141, 0.2568, 0.7652, 0.2336, 0.7589, 0.2334, 0.7405, 0.2567, 0.7501, 0.2336, 0.7589, 0.2116, 0.7508, 0.2113, 0.7283, 0.2334, 0.7405, 0.2334, 0.7405, 0.2113, 0.7283, 0.211, 0.7059, 0.2331, 0.7223, 0.2567, 0.7501, 0.2334, 0.7405, 0.2331, 0.7223, 0.2553, 0.7387, 0.7505, 0.07855, 0.7661, 0.05162, 0.795, 0.05869, 0.7726, 0.08525, 0.7661, 0.05162, 0.7862, 0.01994, 0.8222, 0.02847, 0.795, 0.05869, 0.795, 0.05869, 0.8222, 0.02847, 0.8582, 0.037, 0.8232, 0.06727, 0.7726, 0.08525, 0.795, 0.05869, 0.8232, 0.06727, 0.7882, 0.09753, 0.7051, 0.07141, 0.7082, 0.0429, 0.7372, 0.04665, 0.7278, 0.07427, 0.7082, 0.0429, 0.7122, 0.00947, 0.7492, 0.0147, 0.7372, 0.04665, 0.7372, 0.04665, 0.7492, 0.0147, 0.7862, 0.01994, 0.7661, 0.05162, 0.7278, 0.07427, 0.7372, 0.04665, 0.7661, 0.05162, 0.7505, 0.07855, 0.7776, 0.7855, 0.8065, 0.7867, 0.8066, 0.8077, 0.7777, 0.8071, 0.8065, 0.7867, 0.8353, 0.7879, 0.8356, 0.8084, 0.8066, 0.8077, 0.8066, 0.8077, 0.8356, 0.8084, 0.8359, 0.8288, 0.8068, 0.8288, 0.7777, 0.8071, 0.8066, 0.8077, 0.8068, 0.8288, 0.7777, 0.8287, 0.2557, 0.851, 0.2337, 0.8676, 0.2336, 0.8498, 0.257, 0.8399, 0.2337, 0.8676, 0.2116, 0.8842, 0.2113, 0.8622, 0.2336, 0.8498, 0.2336, 0.8498, 0.2113, 0.8622, 0.211, 0.8403, 0.2335, 0.8317, 0.257, 0.8399, 0.2336, 0.8498, 0.2335, 0.8317, 0.257, 0.8251, 0.7017, 0.1062, 0.703, 0.09203, 0.7228, 0.09484, 0.7206, 0.1111, 0.703, 0.09203, 0.7051, 0.07141, 0.7278, 0.07427, 0.7228, 0.09484, 0.7228, 0.09484, 0.7278, 0.07427, 0.7505, 0.07855, 0.7421, 0.09902, 0.7206, 0.1111, 0.7228, 0.09484, 0.7421, 0.09902, 0.7394, 0.1159, 0.2155, 0.07754, 0.2078, 0.04582, 0.2448, 0.03959, 0.2485, 0.07249, 0.2078, 0.04582, 0.2, 0.01366, 0.2407, 0.006948, 0.2448, 0.03959, 0.2448, 0.03959, 0.2407, 0.006948, 0.2815, 0.0002408, 0.2818, 0.03956, 0.2485, 0.07249, 0.2448, 0.03959, 0.2818, 0.03956, 0.2811, 0.07365, 0.3123, 0.7947, 0.3469, 0.7946, 0.347, 0.8066, 0.3124, 0.8073, 0.3469, 0.7946, 0.3845, 0.7944, 0.3843, 0.8059, 0.347, 0.8066, 0.347, 0.8066, 0.3843, 0.8059, 0.3842, 0.8174, 0.347, 0.8186, 0.3124, 0.8073, 0.347, 0.8066, 0.347, 0.8186, 0.3126, 0.8198, 0.2572, 0.7953, 0.2827, 0.795, 0.2828, 0.8082, 0.2571, 0.8101, 0.2827, 0.795, 0.3123, 0.7947, 0.3124, 0.8073, 0.2828, 0.8082, 0.2828, 0.8082, 0.3124, 0.8073, 0.3126, 0.8198, 0.2828, 0.8215, 0.2571, 0.8101, 0.2828, 0.8082, 0.2828, 0.8215, 0.257, 0.8251, 0.5722, 0.7624, 0.6205, 0.7624, 0.6208, 0.7729, 0.5732, 0.7738, 0.6205, 0.7624, 0.6683, 0.7624, 0.6683, 0.7726, 0.6208, 0.7729, 0.6208, 0.7729, 0.6683, 0.7726, 0.6683, 0.7827, 0.6213, 0.7835, 0.5732, 0.7738, 0.6208, 0.7729, 0.6213, 0.7835, 0.5741, 0.7851, 0.2522, 0.2299, 0.2649, 0.2273, 0.2673, 0.2441, 0.2562, 0.2464, 0.2649, 0.2273, 0.2777, 0.2254, 0.2785, 0.2422, 0.2673, 0.2441, 0.2673, 0.2441, 0.2785, 0.2422, 0.2815, 0.2651, 0.2716, 0.267, 0.2562, 0.2464, 0.2673, 0.2441, 0.2716, 0.267, 0.2617, 0.2692, 0.2312, 0.1426, 0.2547, 0.1389, 0.2576, 0.1671, 0.2379, 0.1704, 0.2547, 0.1389, 0.2783, 0.139, 0.2774, 0.1664, 0.2576, 0.1671, 0.2576, 0.1671, 0.2774, 0.1664, 0.2771, 0.1893, 0.2603, 0.1907, 0.2379, 0.1704, 0.2576, 0.1671, 0.2603, 0.1907, 0.2435, 0.1938, 0.2617, 0.2692, 0.2716, 0.267, 0.279, 0.3009, 0.2698, 0.303, 0.2716, 0.267, 0.2815, 0.2651, 0.2882, 0.2989, 0.279, 0.3009, 0.279, 0.3009, 0.2882, 0.2989, 0.2974, 0.3393, 0.2885, 0.3415, 0.2698, 0.303, 0.279, 0.3009, 0.2885, 0.3415, 0.2796, 0.3436, 0.6778, 0.4463, 0.6966, 0.4417, 0.7068, 0.4644, 0.683, 0.4702, 0.6966, 0.4417, 0.7153, 0.4362, 0.7304, 0.4579, 0.7068, 0.4644, 0.7068, 0.4644, 0.7304, 0.4579, 0.7496, 0.4828, 0.7196, 0.4903, 0.683, 0.4702, 0.7068, 0.4644, 0.7196, 0.4903, 0.6895, 0.4977, 0.8376, 0.6115, 0.8372, 0.6332, 0.8082, 0.6326, 0.8085, 0.6114, 0.8372, 0.6332, 0.8367, 0.6548, 0.8077, 0.6539, 0.8082, 0.6326, 0.8082, 0.6326, 0.8077, 0.6539, 0.7786, 0.6531, 0.7793, 0.6321, 0.8085, 0.6114, 0.8082, 0.6326, 0.7793, 0.6321, 0.7801, 0.6112, 0.0646, 0.7477, 0.07183, 0.7611, 0.04488, 0.7428, 0.04453, 0.7203, 0.07183, 0.7611, 0.07666, 0.7823, 0.04422, 0.7657, 0.04488, 0.7428, 0.04488, 0.7428, 0.04422, 0.7657, 0.009007, 0.7456, 0.01673, 0.7193, 0.04453, 0.7203, 0.04488, 0.7428, 0.01673, 0.7193, 0.02445, 0.693, 0.6715, 0.4168, 0.6872, 0.4105, 0.6906, 0.4244, 0.6741, 0.4288, 0.6872, 0.4105, 0.7029, 0.4042, 0.7067, 0.4191, 0.6906, 0.4244, 0.6906, 0.4244, 0.7067, 0.4191, 0.7153, 0.4362, 0.6966, 0.4417, 0.6741, 0.4288, 0.6906, 0.4244, 0.6966, 0.4417, 0.6778, 0.4463, 0.3438, 0.6127, 0.3748, 0.6021, 0.3862, 0.6292, 0.3504, 0.6408, 0.3748, 0.6021, 0.403, 0.5854, 0.4192, 0.612, 0.3862, 0.6292, 0.3862, 0.6292, 0.4192, 0.612, 0.4369, 0.6465, 0.3974, 0.6597, 0.3504, 0.6408, 0.3862, 0.6292, 0.3974, 0.6597, 0.358, 0.6729, 0.1302, 0.8073, 0.1285, 0.7986, 0.1641, 0.7966, 0.1648, 0.8071, 0.1285, 0.7986, 0.1207, 0.7879, 0.1634, 0.7848, 0.1641, 0.7966, 0.1641, 0.7966, 0.1634, 0.7848, 0.2102, 0.782, 0.2104, 0.7944, 0.1648, 0.8071, 0.1641, 0.7966, 0.2104, 0.7944, 0.2105, 0.8068, 0.08833, 0.7946, 0.08755, 0.8018, 0.08359, 0.8, 0.08782, 0.7934, 0.08755, 0.8018, 0.08678, 0.809, 0.08257, 0.8088, 0.08359, 0.8, 0.08359, 0.8, 0.08257, 0.8088, 0.06919, 0.8089, 0.07045, 0.7957, 0.08782, 0.7934, 0.08359, 0.8, 0.07045, 0.7957, 0.07666, 0.7823, 0.7645, 0.7624, 0.7635, 0.7738, 0.7159, 0.7729, 0.7161, 0.7624, 0.7635, 0.7738, 0.7625, 0.7851, 0.7154, 0.7835, 0.7159, 0.7729, 0.7159, 0.7729, 0.7154, 0.7835, 0.6683, 0.7827, 0.6683, 0.7726, 0.7161, 0.7624, 0.7159, 0.7729, 0.6683, 0.7726, 0.6683, 0.7624, 0.3053, 0.4642, 0.3013, 0.4436, 0.3115, 0.4407, 0.3162, 0.4613, 0.3013, 0.4436, 0.2969, 0.419, 0.3065, 0.4164, 0.3115, 0.4407, 0.3115, 0.4407, 0.3065, 0.4164, 0.3163, 0.4133, 0.3225, 0.4368, 0.3162, 0.4613, 0.3115, 0.4407, 0.3225, 0.4368, 0.3282, 0.4564, 0.2969, 0.419, 0.2893, 0.3844, 0.2984, 0.382, 0.3065, 0.4164, 0.2893, 0.3844, 0.2796, 0.3436, 0.2885, 0.3415, 0.2984, 0.382, 0.2984, 0.382, 0.2885, 0.3415, 0.2974, 0.3393, 0.3075, 0.3796, 0.3065, 0.4164, 0.2984, 0.382, 0.3075, 0.3796, 0.3163, 0.4133, 0.2572, 0.7953, 0.234, 0.7956, 0.2339, 0.7774, 0.257, 0.7803, 0.234, 0.7956, 0.2123, 0.7963, 0.2119, 0.7735, 0.2339, 0.7774, 0.2339, 0.7774, 0.2119, 0.7735, 0.2116, 0.7508, 0.2336, 0.7589, 0.257, 0.7803, 0.2339, 0.7774, 0.2336, 0.7589, 0.2568, 0.7652, 0.6145, 0.07885, 0.587, 0.03955, 0.6179, 0.03797, 0.6341, 0.07046, 0.587, 0.03955, 0.5595, 0.0002408, 0.5979, 0.0008219, 0.6179, 0.03797, 0.6179, 0.03797, 0.5979, 0.0008219, 0.6362, 0.001403, 0.6488, 0.03793, 0.6341, 0.07046, 0.6179, 0.03797, 0.6488, 0.03793, 0.6583, 0.06879, 0.7776, 0.6985, 0.8068, 0.6995, 0.8063, 0.7208, 0.7777, 0.7201, 0.8068, 0.6995, 0.836, 0.7006, 0.8348, 0.7215, 0.8063, 0.7208, 0.8063, 0.7208, 0.8348, 0.7215, 0.8336, 0.7425, 0.8059, 0.7421, 0.7777, 0.7201, 0.8063, 0.7208, 0.8059, 0.7421, 0.7777, 0.7417, 0.6329, 0.1133, 0.6234, 0.1025, 0.6428, 0.09396, 0.6475, 0.1116, 0.6234, 0.1025, 0.6145, 0.07885, 0.6341, 0.07046, 0.6428, 0.09396, 0.6428, 0.09396, 0.6341, 0.07046, 0.6583, 0.06879, 0.6625, 0.09169, 0.6475, 0.1116, 0.6428, 0.09396, 0.6625, 0.09169, 0.6621, 0.1099, 0.1104, 0.154, 0.08526, 0.1311, 0.1106, 0.09833, 0.1312, 0.1254, 0.08526, 0.1311, 0.05754, 0.1006, 0.08936, 0.06958, 0.1106, 0.09833, 0.1106, 0.09833, 0.08936, 0.06958, 0.1212, 0.03857, 0.139, 0.07383, 0.1312, 0.1254, 0.1106, 0.09833, 0.139, 0.07383, 0.1552, 0.104, 0.5764, 0.7169, 0.6236, 0.7186, 0.6219, 0.7306, 0.5753, 0.7283, 0.6236, 0.7186, 0.6683, 0.7198, 0.6683, 0.7317, 0.6219, 0.7306, 0.6219, 0.7306, 0.6683, 0.7317, 0.6683, 0.7421, 0.6213, 0.7414, 0.5753, 0.7283, 0.6219, 0.7306, 0.6213, 0.7414, 0.5741, 0.7398, 0.3146, 0.741, 0.3476, 0.7439, 0.3468, 0.7582, 0.3127, 0.7565, 0.3476, 0.7439, 0.3829, 0.7485, 0.3834, 0.76, 0.3468, 0.7582, 0.3468, 0.7582, 0.3834, 0.76, 0.384, 0.7714, 0.3468, 0.7705, 0.3127, 0.7565, 0.3468, 0.7582, 0.3468, 0.7705, 0.3124, 0.7696, 0.2553, 0.7387, 0.2849, 0.7382, 0.2829, 0.7545, 0.2567, 0.7501, 0.2849, 0.7382, 0.3146, 0.741, 0.3127, 0.7565, 0.2829, 0.7545, 0.2829, 0.7545, 0.3127, 0.7565, 0.3124, 0.7696, 0.2826, 0.7683, 0.2567, 0.7501, 0.2829, 0.7545, 0.2826, 0.7683, 0.2568, 0.7652, 0.2218, 0.2825, 0.2323, 0.2778, 0.2423, 0.3103, 0.2316, 0.3139, 0.2323, 0.2778, 0.2421, 0.2746, 0.2516, 0.3077, 0.2423, 0.3103, 0.2423, 0.3103, 0.2516, 0.3077, 0.2617, 0.3479, 0.2525, 0.3501, 0.2316, 0.3139, 0.2423, 0.3103, 0.2525, 0.3501, 0.2414, 0.3527, 0.1518, 0.1941, 0.1688, 0.175, 0.1841, 0.1956, 0.1685, 0.2107, 0.1688, 0.175, 0.1876, 0.1609, 0.2008, 0.1848, 0.1841, 0.1956, 0.1841, 0.1956, 0.2008, 0.1848, 0.2116, 0.2051, 0.1968, 0.2133, 0.1685, 0.2107, 0.1841, 0.1956, 0.1968, 0.2133, 0.1825, 0.2253, 0.2033, 0.2505, 0.2155, 0.2427, 0.2236, 0.2569, 0.2125, 0.263, 0.2155, 0.2427, 0.2275, 0.2375, 0.2344, 0.2528, 0.2236, 0.2569, 0.2236, 0.2569, 0.2344, 0.2528, 0.2421, 0.2746, 0.2323, 0.2778, 0.2125, 0.263, 0.2236, 0.2569, 0.2323, 0.2778, 0.2218, 0.2825, 0.06919, 0.8089, 0.07036, 0.822, 0.0422, 0.8307, 0.04053, 0.8093, 0.07036, 0.822, 0.07661, 0.8349, 0.04497, 0.8525, 0.0422, 0.8307, 0.0422, 0.8307, 0.04497, 0.8525, 0.01054, 0.8734, 0.005391, 0.8417, 0.04053, 0.8093, 0.0422, 0.8307, 0.005391, 0.8417, 0.0002408, 0.81, 0.5977, 0.4493, 0.6171, 0.4546, 0.6061, 0.4848, 0.5786, 0.487, 0.6171, 0.4546, 0.6383, 0.4535, 0.633, 0.4812, 0.6061, 0.4848, 0.6061, 0.4848, 0.633, 0.4812, 0.6262, 0.5141, 0.5929, 0.5194, 0.5786, 0.487, 0.6061, 0.4848, 0.5929, 0.5194, 0.5595, 0.5246, 0.8359, 0.5251, 0.8363, 0.5467, 0.8072, 0.5478, 0.8068, 0.5267, 0.8363, 0.5467, 0.8367, 0.5683, 0.8077, 0.569, 0.8072, 0.5478, 0.8072, 0.5478, 0.8077, 0.569, 0.7786, 0.5697, 0.7781, 0.549, 0.8068, 0.5267, 0.8072, 0.5478, 0.7781, 0.549, 0.7776, 0.5283, 0.6162, 0.418, 0.6275, 0.4179, 0.6235, 0.4333, 0.6071, 0.426, 0.6275, 0.4179, 0.6388, 0.4178, 0.6402, 0.4334, 0.6235, 0.4333, 0.6235, 0.4333, 0.6402, 0.4334, 0.6383, 0.4535, 0.6171, 0.4546, 0.6071, 0.426, 0.6235, 0.4333, 0.6171, 0.4546, 0.5977, 0.4493, 0.2146, 0.5887, 0.2469, 0.6056, 0.2397, 0.6371, 0.2023, 0.6197, 0.2469, 0.6056, 0.2788, 0.615, 0.2762, 0.6461, 0.2397, 0.6371, 0.2397, 0.6371, 0.2762, 0.6461, 0.2758, 0.6849, 0.2338, 0.6721, 0.2023, 0.6197, 0.2397, 0.6371, 0.2338, 0.6721, 0.1917, 0.6593, 0.7603, 0.7169, 0.7614, 0.7283, 0.7148, 0.7306, 0.7131, 0.7186, 0.7614, 0.7283, 0.7625, 0.7398, 0.7154, 0.7414, 0.7148, 0.7306, 0.7148, 0.7306, 0.7154, 0.7414, 0.6683, 0.7421, 0.6683, 0.7317, 0.7131, 0.7186, 0.7148, 0.7306, 0.6683, 0.7317, 0.6683, 0.7198, 0.1336, 0.8645, 0.1274, 0.8447, 0.1662, 0.844, 0.1703, 0.8612, 0.1274, 0.8447, 0.1204, 0.8273, 0.1634, 0.8296, 0.1662, 0.844, 0.1662, 0.844, 0.1634, 0.8296, 0.2105, 0.8317, 0.2102, 0.844, 0.1703, 0.8612, 0.1662, 0.844, 0.2102, 0.844, 0.2098, 0.8562, 0.06577, 0.8695, 0.07249, 0.856, 0.09806, 0.8477, 0.1008, 0.8684, 0.07249, 0.856, 0.07661, 0.8349, 0.09701, 0.832, 0.09806, 0.8477, 0.09806, 0.8477, 0.09701, 0.832, 0.1204, 0.8273, 0.1274, 0.8447, 0.1008, 0.8684, 0.09806, 0.8477, 0.1274, 0.8447, 0.1336, 0.8645, 0.2556, 0.4244, 0.2502, 0.3918, 0.2613, 0.3903, 0.2673, 0.424, 0.2502, 0.3918, 0.2414, 0.3527, 0.2525, 0.3501, 0.2613, 0.3903, 0.2613, 0.3903, 0.2525, 0.3501, 0.2617, 0.3479, 0.2709, 0.3884, 0.2673, 0.424, 0.2613, 0.3903, 0.2709, 0.3884, 0.2776, 0.4227, 0.2353, 0.5375, 0.243, 0.5158, 0.2695, 0.5314, 0.2642, 0.5544, 0.243, 0.5158, 0.2484, 0.4961, 0.2718, 0.5087, 0.2695, 0.5314, 0.2695, 0.5314, 0.2718, 0.5087, 0.2977, 0.5234, 0.2973, 0.5472, 0.2642, 0.5544, 0.2695, 0.5314, 0.2973, 0.5472, 0.2969, 0.5711, 0.254, 0.462, 0.2561, 0.4461, 0.2694, 0.4472, 0.2699, 0.4655, 0.2561, 0.4461, 0.2556, 0.4244, 0.2673, 0.424, 0.2694, 0.4472, 0.2694, 0.4472, 0.2673, 0.424, 0.2776, 0.4227, 0.2811, 0.4467, 0.2699, 0.4655, 0.2694, 0.4472, 0.2811, 0.4467, 0.2838, 0.4669, 0.2146, 0.5887, 0.2258, 0.5616, 0.2557, 0.5784, 0.2469, 0.6056, 0.2258, 0.5616, 0.2353, 0.5375, 0.2642, 0.5544, 0.2557, 0.5784, 0.2557, 0.5784, 0.2642, 0.5544, 0.2969, 0.5711, 0.285, 0.5891, 0.2469, 0.6056, 0.2557, 0.5784, 0.285, 0.5891, 0.2788, 0.615, 0.1104, 0.154, 0.1312, 0.1254, 0.1508, 0.1513, 0.1325, 0.1751, 0.1312, 0.1254, 0.1552, 0.104, 0.1719, 0.1334, 0.1508, 0.1513, 0.1508, 0.1513, 0.1719, 0.1334, 0.1876, 0.1609, 0.1688, 0.175, 0.1325, 0.1751, 0.1508, 0.1513, 0.1688, 0.175, 0.1518, 0.1941, 0.3438, 0.6127, 0.3379, 0.588, 0.3626, 0.5795, 0.3748, 0.6021, 0.3379, 0.588, 0.3328, 0.5662, 0.3499, 0.5603, 0.3626, 0.5795, 0.3626, 0.5795, 0.3499, 0.5603, 0.3671, 0.5545, 0.3858, 0.5651, 0.3748, 0.6021, 0.3626, 0.5795, 0.3858, 0.5651, 0.403, 0.5854, 0.2155, 0.07754, 0.2485, 0.07249, 0.2517, 0.1064, 0.2235, 0.1106, 0.2485, 0.07249, 0.2811, 0.07365, 0.2798, 0.1074, 0.2517, 0.1064, 0.2517, 0.1064, 0.2798, 0.1074, 0.2783, 0.139, 0.2547, 0.1389, 0.2235, 0.1106, 0.2517, 0.1064, 0.2547, 0.1389, 0.2312, 0.1426, 0.1552, 0.104, 0.1838, 0.0881, 0.1964, 0.1198, 0.1719, 0.1334, 0.1838, 0.0881, 0.2155, 0.07754, 0.2235, 0.1106, 0.1964, 0.1198, 0.1964, 0.1198, 0.2235, 0.1106, 0.2312, 0.1426, 0.2085, 0.1501, 0.1719, 0.1334, 0.1964, 0.1198, 0.2085, 0.1501, 0.1876, 0.1609, 0.0803, 0.2444, 0.09235, 0.1922, 0.1166, 0.2074, 0.106, 0.2529, 0.09235, 0.1922, 0.1104, 0.154, 0.1325, 0.1751, 0.1166, 0.2074, 0.1166, 0.2074, 0.1325, 0.1751, 0.1518, 0.1941, 0.1367, 0.2211, 0.106, 0.2529, 0.1166, 0.2074, 0.1367, 0.2211, 0.1262, 0.2608, 0.08934, 0.3889, 0.07838, 0.3129, 0.1042, 0.3142, 0.1141, 0.383, 0.07838, 0.3129, 0.0803, 0.2444, 0.106, 0.2529, 0.1042, 0.3142, 0.1042, 0.3142, 0.106, 0.2529, 0.1262, 0.2608, 0.1238, 0.316, 0.1141, 0.383, 0.1042, 0.3142, 0.1238, 0.316, 0.1324, 0.3786, 0.3438, 0.09786, 0.3774, 0.1236, 0.3627, 0.1481, 0.3338, 0.1266, 0.3774, 0.1236, 0.412, 0.1645, 0.393, 0.1838, 0.3627, 0.1481, 0.3627, 0.1481, 0.393, 0.1838, 0.3785, 0.2001, 0.3511, 0.1694, 0.3338, 0.1266, 0.3627, 0.1481, 0.3511, 0.1694, 0.3254, 0.1523, 0.2811, 0.07365, 0.3123, 0.08182, 0.3066, 0.1137, 0.2798, 0.1074, 0.3123, 0.08182, 0.3438, 0.09786, 0.3338, 0.1266, 0.3066, 0.1137, 0.3066, 0.1137, 0.3338, 0.1266, 0.3254, 0.1523, 0.3015, 0.143, 0.2798, 0.1074, 0.3066, 0.1137, 0.3015, 0.143, 0.2783, 0.139, 0.412, 0.1645, 0.4449, 0.2246, 0.4224, 0.2376, 0.393, 0.1838, 0.4449, 0.2246, 0.4697, 0.2975, 0.445, 0.3035, 0.4224, 0.2376, 0.4224, 0.2376, 0.445, 0.3035, 0.4266, 0.3079, 0.4058, 0.2482, 0.393, 0.1838, 0.4224, 0.2376, 0.4058, 0.2482, 0.3785, 0.2001, 0.2788, 0.615, 0.285, 0.5891, 0.3121, 0.5915, 0.3113, 0.6171, 0.285, 0.5891, 0.2969, 0.5711, 0.3148, 0.5687, 0.3121, 0.5915, 0.3121, 0.5915, 0.3148, 0.5687, 0.3328, 0.5662, 0.3379, 0.588, 0.3113, 0.6171, 0.3121, 0.5915, 0.3379, 0.588, 0.3438, 0.6127, 0.1466, 0.5216, 0.1656, 0.5025, 0.1958, 0.5384, 0.1809, 0.5626, 0.1656, 0.5025, 0.1801, 0.4863, 0.2076, 0.5173, 0.1958, 0.5384, 0.1958, 0.5384, 0.2076, 0.5173, 0.2353, 0.5375, 0.2258, 0.5616, 0.1809, 0.5626, 0.1958, 0.5384, 0.2258, 0.5616, 0.2146, 0.5887, 0.08934, 0.3889, 0.1141, 0.383, 0.1364, 0.4487, 0.114, 0.4616, 0.1141, 0.383, 0.1324, 0.3786, 0.1531, 0.4382, 0.1364, 0.4487, 0.1364, 0.4487, 0.1531, 0.4382, 0.1801, 0.4863, 0.1656, 0.5025, 0.114, 0.4616, 0.1364, 0.4487, 0.1656, 0.5025, 0.1466, 0.5216, 0.4485, 0.5328, 0.4263, 0.5137, 0.4426, 0.4794, 0.4668, 0.4942, 0.4263, 0.5137, 0.4069, 0.4965, 0.4225, 0.4659, 0.4426, 0.4794, 0.4426, 0.4794, 0.4225, 0.4659, 0.433, 0.4257, 0.4533, 0.4336, 0.4668, 0.4942, 0.4426, 0.4794, 0.4533, 0.4336, 0.4789, 0.4421, 0.403, 0.5854, 0.3858, 0.5651, 0.4072, 0.5423, 0.4273, 0.5627, 0.3858, 0.5651, 0.3671, 0.5545, 0.3887, 0.5248, 0.4072, 0.5423, 0.4072, 0.5423, 0.3887, 0.5248, 0.4069, 0.4965, 0.4263, 0.5137, 0.4273, 0.5627, 0.4072, 0.5423, 0.4263, 0.5137, 0.4485, 0.5328, 0.4789, 0.4421, 0.4533, 0.4336, 0.455, 0.3723, 0.4808, 0.3736, 0.4533, 0.4336, 0.433, 0.4257, 0.4353, 0.3705, 0.455, 0.3723, 0.455, 0.3723, 0.4353, 0.3705, 0.4266, 0.3079, 0.445, 0.3035, 0.4808, 0.3736, 0.455, 0.3723, 0.445, 0.3035, 0.4697, 0.2975, 0.08833, 0.7946, 0.08782, 0.7934, 0.09729, 0.792, 0.09759, 0.7949, 0.08782, 0.7934, 0.07666, 0.7823, 0.09731, 0.7842, 0.09729, 0.792, 0.09729, 0.792, 0.09731, 0.7842, 0.1207, 0.7879, 0.1073, 0.7944, 0.09759, 0.7949, 0.09729, 0.792, 0.1073, 0.7944, 0.1069, 0.7951, 0.07661, 0.8349, 0.08699, 0.8236, 0.09645, 0.8242, 0.09701, 0.832, 0.08699, 0.8236, 0.08653, 0.8227, 0.09625, 0.8214, 0.09645, 0.8242, 0.09645, 0.8242, 0.09625, 0.8214, 0.106, 0.8201, 0.1067, 0.8209, 0.09701, 0.832, 0.09645, 0.8242, 0.1067, 0.8209, 0.1204, 0.8273, 0.1302, 0.8073, 0.1142, 0.8073, 0.1127, 0.8002, 0.1285, 0.7986, 0.1142, 0.8073, 0.1104, 0.8071, 0.1086, 0.8011, 0.1127, 0.8002, 0.1127, 0.8002, 0.1086, 0.8011, 0.1069, 0.7951, 0.1073, 0.7944, 0.1285, 0.7986, 0.1127, 0.8002, 0.1073, 0.7944, 0.1207, 0.7879, 0.1104, 0.8071, 0.1142, 0.8073, 0.1124, 0.8146, 0.1082, 0.8136, 0.1142, 0.8073, 0.1302, 0.8073, 0.1283, 0.8162, 0.1124, 0.8146, 0.1124, 0.8146, 0.1283, 0.8162, 0.1204, 0.8273, 0.1067, 0.8209, 0.1082, 0.8136, 0.1124, 0.8146, 0.1067, 0.8209, 0.106, 0.8201, 0.4251, 0.7707, 0.4459, 0.7694, 0.4462, 0.7829, 0.4253, 0.7842, 0.4459, 0.7694, 0.4672, 0.7678, 0.4675, 0.7812, 0.4462, 0.7829, 0.4462, 0.7829, 0.4675, 0.7812, 0.4678, 0.7947, 0.4471, 0.7959, 0.4253, 0.7842, 0.4462, 0.7829, 0.4471, 0.7959, 0.4264, 0.7971, 0.4251, 0.7707, 0.4253, 0.7842, 0.4053, 0.7849, 0.4057, 0.771, 0.4253, 0.7842, 0.4264, 0.7971, 0.4057, 0.7982, 0.4053, 0.7849, 0.4053, 0.7849, 0.4057, 0.7982, 0.385, 0.7993, 0.3857, 0.7854, 0.4057, 0.771, 0.4053, 0.7849, 0.3857, 0.7854, 0.3864, 0.7714, 0.5232, 0.6854, 0.5211, 0.6987, 0.5105, 0.7408, 0.4964, 0.729, 0.519, 0.712, 0.5182, 0.726, 0.5105, 0.7408, 0.5211, 0.6987, 0.5173, 0.7401, 0.5203, 0.767, 0.5105, 0.7408, 0.5182, 0.726, 0.5232, 0.794, 0.4964, 0.7833, 0.5105, 0.7408, 0.5203, 0.767, 0.4696, 0.7726, 0.4964, 0.729, 0.5105, 0.7408, 0.4964, 0.7833, 0.427, 0.6886, 0.4278, 0.7143, 0.4083, 0.7148, 0.406, 0.6898, 0.4278, 0.7143, 0.4278, 0.7374, 0.4092, 0.7375, 0.4083, 0.7148, 0.4083, 0.7148, 0.4092, 0.7375, 0.3937, 0.7394, 0.3893, 0.7152, 0.406, 0.6898, 0.4083, 0.7148, 0.3893, 0.7152, 0.385, 0.691, 0.427, 0.6886, 0.4481, 0.687, 0.4482, 0.7134, 0.4278, 0.7143, 0.4481, 0.687, 0.4691, 0.6854, 0.469, 0.7125, 0.4482, 0.7134, 0.4482, 0.7134, 0.469, 0.7125, 0.4689, 0.7396, 0.4479, 0.737, 0.4278, 0.7143, 0.4482, 0.7134, 0.4479, 0.737, 0.4278, 0.7374, 0.4278, 0.7374, 0.4264, 0.7557, 0.4077, 0.7557, 0.4092, 0.7375, 0.4264, 0.7557, 0.4251, 0.7707, 0.4057, 0.771, 0.4077, 0.7557, 0.4077, 0.7557, 0.4057, 0.771, 0.3864, 0.7714, 0.39, 0.7554, 0.4092, 0.7375, 0.4077, 0.7557, 0.39, 0.7554, 0.3937, 0.7394, 0.4278, 0.7374, 0.4479, 0.737, 0.4468, 0.7549, 0.4264, 0.7557, 0.4479, 0.737, 0.4689, 0.7396, 0.468, 0.7537, 0.4468, 0.7549, 0.4468, 0.7549, 0.468, 0.7537, 0.4672, 0.7678, 0.4459, 0.7694, 0.4264, 0.7557, 0.4468, 0.7549, 0.4459, 0.7694, 0.4251, 0.7707, 0.2484, 0.4961, 0.2517, 0.4782, 0.2711, 0.486, 0.2718, 0.5087, 0.2517, 0.4782, 0.254, 0.462, 0.2699, 0.4655, 0.2711, 0.486, 0.2711, 0.486, 0.2699, 0.4655, 0.2838, 0.4669, 0.2883, 0.4909, 0.2718, 0.5087, 0.2711, 0.486, 0.2883, 0.4909, 0.2977, 0.5234, 0.1825, 0.2253, 0.1968, 0.2133, 0.2069, 0.2288, 0.1937, 0.2384, 0.1968, 0.2133, 0.2116, 0.2051, 0.2202, 0.2223, 0.2069, 0.2288, 0.2069, 0.2288, 0.2202, 0.2223, 0.2275, 0.2375, 0.2155, 0.2427, 0.1937, 0.2384, 0.2069, 0.2288, 0.2155, 0.2427, 0.2033, 0.2505, 0.3196, 0.5111, 0.3118, 0.4874, 0.3233, 0.485, 0.3321, 0.5118, 0.3118, 0.4874, 0.3053, 0.4642, 0.3162, 0.4613, 0.3233, 0.485, 0.3233, 0.485, 0.3162, 0.4613, 0.3282, 0.4564, 0.3361, 0.4797, 0.3321, 0.5118, 0.3233, 0.485, 0.3361, 0.4797, 0.3446, 0.5124, 0.2435, 0.1938, 0.2603, 0.1907, 0.2627, 0.2103, 0.2482, 0.2132, 0.2603, 0.1907, 0.2771, 0.1893, 0.2773, 0.2086, 0.2627, 0.2103, 0.2627, 0.2103, 0.2773, 0.2086, 0.2777, 0.2254, 0.2649, 0.2273, 0.2482, 0.2132, 0.2627, 0.2103, 0.2649, 0.2273, 0.2522, 0.2299, 0.2116, 0.2051, 0.2272, 0.1987, 0.234, 0.2172, 0.2202, 0.2223, 0.2272, 0.1987, 0.2435, 0.1938, 0.2482, 0.2132, 0.234, 0.2172, 0.234, 0.2172, 0.2482, 0.2132, 0.2522, 0.2299, 0.2397, 0.2333, 0.2202, 0.2223, 0.234, 0.2172, 0.2397, 0.2333, 0.2275, 0.2375, 0.1589, 0.2741, 0.1688, 0.2439, 0.1809, 0.254, 0.1717, 0.2804, 0.1688, 0.2439, 0.1825, 0.2253, 0.1937, 0.2384, 0.1809, 0.254, 0.1809, 0.254, 0.1937, 0.2384, 0.2033, 0.2505, 0.1914, 0.2635, 0.1717, 0.2804, 0.1809, 0.254, 0.1914, 0.2635, 0.1831, 0.2864, 0.1632, 0.3713, 0.1562, 0.3191, 0.1697, 0.3208, 0.1763, 0.3681, 0.1562, 0.3191, 0.1589, 0.2741, 0.1717, 0.2804, 0.1697, 0.3208, 0.1697, 0.3208, 0.1717, 0.2804, 0.1831, 0.2864, 0.182, 0.3225, 0.1763, 0.3681, 0.1697, 0.3208, 0.182, 0.3225, 0.1885, 0.3652, 0.3122, 0.194, 0.3328, 0.2043, 0.3267, 0.2189, 0.3082, 0.2108, 0.3328, 0.2043, 0.3555, 0.2268, 0.3469, 0.2383, 0.3267, 0.2189, 0.3267, 0.2189, 0.3469, 0.2383, 0.3395, 0.2488, 0.3217, 0.2321, 0.3082, 0.2108, 0.3267, 0.2189, 0.3217, 0.2321, 0.3051, 0.226, 0.2771, 0.1893, 0.294, 0.1899, 0.292, 0.2083, 0.2773, 0.2086, 0.294, 0.1899, 0.3122, 0.194, 0.3082, 0.2108, 0.292, 0.2083, 0.292, 0.2083, 0.3082, 0.2108, 0.3051, 0.226, 0.2907, 0.2245, 0.2773, 0.2086, 0.292, 0.2083, 0.2907, 0.2245, 0.2777, 0.2254, 0.3555, 0.2268, 0.3783, 0.2657, 0.3671, 0.2733, 0.3469, 0.2383, 0.3783, 0.2657, 0.3958, 0.3153, 0.3827, 0.3185, 0.3671, 0.2733, 0.3671, 0.2733, 0.3827, 0.3185, 0.3705, 0.3215, 0.3569, 0.2804, 0.3469, 0.2383, 0.3671, 0.2733, 0.3569, 0.2804, 0.3395, 0.2488, 0.2977, 0.5234, 0.2883, 0.4909, 0.301, 0.4902, 0.3086, 0.5172, 0.2883, 0.4909, 0.2838, 0.4669, 0.2951, 0.4662, 0.301, 0.4902, 0.301, 0.4902, 0.2951, 0.4662, 0.3053, 0.4642, 0.3118, 0.4874, 0.3086, 0.5172, 0.301, 0.4902, 0.3118, 0.4874, 0.3196, 0.5111, 0.2031, 0.4596, 0.2117, 0.4483, 0.2319, 0.468, 0.2258, 0.4825, 0.2117, 0.4483, 0.2191, 0.438, 0.2368, 0.4549, 0.2319, 0.468, 0.2319, 0.468, 0.2368, 0.4549, 0.254, 0.462, 0.2517, 0.4782, 0.2258, 0.4825, 0.2319, 0.468, 0.2517, 0.4782, 0.2484, 0.4961, 0.1632, 0.3713, 0.1763, 0.3681, 0.1917, 0.4134, 0.1805, 0.4209, 0.1763, 0.3681, 0.1885, 0.3652, 0.2019, 0.4064, 0.1917, 0.4134, 0.1917, 0.4134, 0.2019, 0.4064, 0.2191, 0.438, 0.2117, 0.4483, 0.1805, 0.4209, 0.1917, 0.4134, 0.2117, 0.4483, 0.2031, 0.4596, 0.3763, 0.4655, 0.365, 0.451, 0.3784, 0.4328, 0.3904, 0.443, 0.365, 0.451, 0.3555, 0.4376, 0.3681, 0.4233, 0.3784, 0.4328, 0.3784, 0.4328, 0.3681, 0.4233, 0.3763, 0.4002, 0.3876, 0.4061, 0.3904, 0.443, 0.3784, 0.4328, 0.3876, 0.4061, 0.4003, 0.4123, 0.3446, 0.5124, 0.3361, 0.4797, 0.3504, 0.4671, 0.3608, 0.4875, 0.3361, 0.4797, 0.3282, 0.4564, 0.3417, 0.4484, 0.3504, 0.4671, 0.3504, 0.4671, 0.3417, 0.4484, 0.3555, 0.4376, 0.365, 0.451, 0.3608, 0.4875, 0.3504, 0.4671, 0.365, 0.451, 0.3763, 0.4655, 0.4003, 0.4123, 0.3876, 0.4061, 0.3895, 0.3658, 0.4029, 0.3675, 0.3876, 0.4061, 0.3763, 0.4002, 0.3772, 0.3642, 0.3895, 0.3658, 0.3895, 0.3658, 0.3772, 0.3642, 0.3705, 0.3215, 0.3827, 0.3185, 0.4029, 0.3675, 0.3895, 0.3658, 0.3827, 0.3185, 0.3958, 0.3153])
me_cube.materials.append(mat_material)
me_cube.use_mirror_vertex_groups = False
me_cube.update()
me_cube_001 = bpy.data.meshes.new('Cube.001')
me_cube_001.from_pydata([(1.656, 2.328e-09, 0.008599), (1.648, -0.2333, -0.07995), (1.648, 0.2359, -0.07995), (1.657, 2.328e-09, -0.478), (1.652, -0.2705, -0.4766), (1.652, 0.27, -0.4766), (1.603, 0.0, 0.0), (1.61, -1.746e-09, -0.4796), (1.603, -0.2313, -0.07701), (1.608, -0.266, -0.4798), (1.603, 0.2313, -0.07701), (1.608, 0.266, -0.4798)], [], [(0, 3, 4, 1), (3, 0, 2, 5), (8, 9, 7, 6), (6, 7, 11, 10), (2, 0, 6, 10), (2, 10, 11, 5), (5, 11, 7, 3), (3, 7, 9, 4), (1, 4, 9, 8), (1, 8, 6, 0)])
_uv = me_cube_001.uv_layers.new(name='UVMap')
_uv.uv.foreach_set('vector', [0.06012, 0.2493, 0.5138, 0.2517, 0.5111, 0.5039, 0.1414, 0.4672, 0.5138, 0.2517, 0.06012, 0.2493, 0.1438, 0.02984, 0.5138, 1.404e-08, 0.8893, 0.4637, 0.5138, 0.496, 0.514, 0.248, 0.9611, 0.248, 0.9611, 0.248, 0.514, 0.248, 0.5138, -5.326e-09, 0.8893, 0.03237, 0.0408, 4.138e-09, 0.06012, 0.1793, 0.01051, 0.1827, -1.399e-07, 0.003668, 0.5604, 0.4996, 0.6017, 0.496, 0.6017, 0.8729, 0.5599, 0.8708, 0.5182, 0.496, 0.5599, 0.4998, 0.5575, 0.7478, 0.5138, 0.7478, 0.5138, 0.7478, 0.5575, 0.7478, 0.5599, 0.9958, 0.5182, 1.0, 0.05582, 0.4119, 0.04183, 0.5687, -1.176e-07, 0.5664, 0.01481, 0.4099, 0.05582, 0.4119, 0.01481, 0.4099, 0.01051, 0.1827, 0.06012, 0.1793])
me_cube_001.materials.append(mat_material)
me_cube_001.use_mirror_vertex_groups = False
me_cube_001.update()
me_cube_002 = bpy.data.meshes.new('Cube.002')
me_cube_002.from_pydata([], [], [])
_uv = me_cube_002.uv_layers.new(name='UVMap')
_uv.uv.foreach_set('vector', [])
me_cube_002.materials.append(mat_material)
me_cube_002.use_mirror_vertex_groups = False
me_cube_002.update()

# ---- objects
ob_cube = bpy.data.objects.new('Cube', me_cube)
ob_cube_001 = bpy.data.objects.new('Cube.001', me_cube_001)
ob_cube_002 = bpy.data.objects.new('Cube.002', me_cube_002)

# ---- transforms, parenting, visibility, modifiers, constraints
ob_cube.location = (0.0, 0.0, 0.0)
ob_cube.lock_rotations_4d = False
ob_cube.empty_display_type = 'ARROWS'
ob_cube.lineart.crease_threshold = 0.0
ob_cube_001.location = (0.0, 0.0, 0.0)
ob_cube_001.lock_rotations_4d = False
ob_cube_001.empty_display_type = 'ARROWS'
ob_cube_001.lineart.crease_threshold = 0.0
ob_cube_002.location = (0.0, 0.0, 0.0)
ob_cube_002.lock_rotations_4d = False
ob_cube_002.empty_display_type = 'ARROWS'
ob_cube_002.lineart.crease_threshold = 0.0

# ---- collection membership
col_collection.objects.link(ob_cube)
col_collection.objects.link(ob_cube_001)
col_collection.objects.link(ob_cube_002)

# ---- scene / render settings (as saved in the file)
scene.frame_start = 1; scene.frame_end = 250; scene.frame_set(1)
scene.render.engine = 'BLENDER_EEVEE_NEXT'
scene.cycles.sampling_pattern = 'TABULATED_SOBOL'
scene.view_settings.view_transform = 'Filmic'
bpy.context.view_layer.update()

# ---- added for rendering (the .blend has no active camera and no usable light): camera, sun
cam_auto = bpy.data.cameras.new('AutoCamera')
cam_auto.lens = 50.0
cam_auto.sensor_width = 36.0
cam_auto.clip_end = 1000.0
ob_auto_camera = bpy.data.objects.new('AutoCamera', cam_auto)
scene.collection.objects.link(ob_auto_camera)
ob_auto_camera.location = (4.16644, -5.02429, 3.32602)
ob_auto_camera.rotation_euler = (1.09748, -7.21219e-08, 0.694738)
scene.camera = ob_auto_camera
light_auto_sun = bpy.data.lights.new('AutoSun', 'SUN')
light_auto_sun.energy = 3.0
light_auto_sun.angle = 0.0523599
ob_auto_sun = bpy.data.objects.new('AutoSun', light_auto_sun)
scene.collection.objects.link(ob_auto_sun)
ob_auto_sun.rotation_euler = (0.872665, 0.174533, 0.523599)
bpy.context.view_layer.update()
